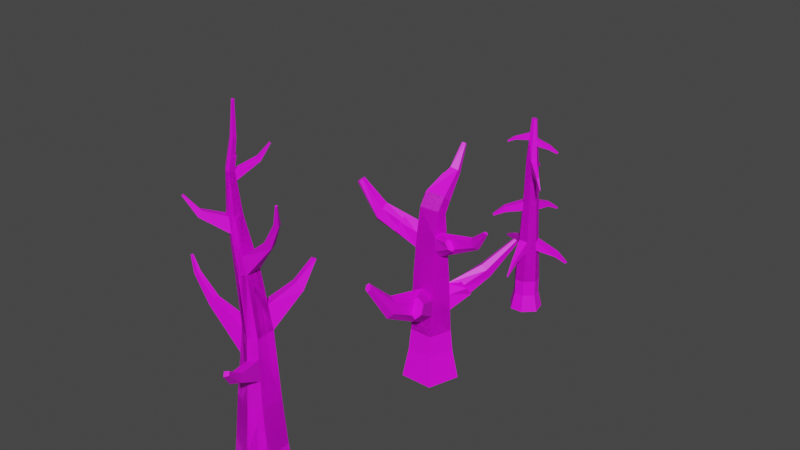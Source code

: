 # Source: Trees.blend  (saved by Blender 2.82.7; exported with 4.5.12 LTS)
import bpy
from mathutils import Matrix  # noqa: F401  (used for matrix-valued properties, if any)

bpy.ops.wm.read_factory_settings(use_empty=True)
scene = bpy.context.scene
scene.name = 'Scene'

# ---- collections
col_collection = bpy.data.collections.new('Collection'); scene.collection.children.link(col_collection)

# ---- images (referenced by path relative to the original .blend; pixels are not part of the script)
import os
ASSET_DIR = os.environ.get("B2B_ASSET_DIR", "")  # directory of the original .blend (textures are referenced by path, not embedded)
HERE = os.path.dirname(os.path.abspath(__file__))  # packed textures are extracted next to this script under _unpacked/

def load_image(name, relpath, width, height, colorspace="sRGB"):
    """Load a texture the original file referenced (path relative to the .blend, or extracted next to this script)."""
    p = next((c for c in (os.path.join(HERE, relpath), os.path.join(ASSET_DIR, relpath)) if relpath and os.path.exists(c)), "")
    if p:
        img = bpy.data.images.load(p, check_existing=True)
        img.name = name
    else:  # same state as the original file: an image datablock whose file is absent (Cycles renders it pink)
        img = bpy.data.images.new(name, width, height)
        img.source = "FILE"
        img.filepath = "//" + (relpath or name)
    img.colorspace_settings.name = colorspace
    return img
img_atlas_png_001 = load_image('atlas.png.001', 'atlas.png', 1024, 1024, 'sRGB')

# ---- materials (node trees are filled in below, after node groups)
mat_material_001 = bpy.data.materials.new('Material.001')
mat_material_001.use_transparent_shadow = False

# ---- material node trees
mat_material_001.use_nodes = True; mat_material_001.node_tree.nodes.clear()
_N = mat_material_001.node_tree.nodes; _L = mat_material_001.node_tree.links
n0 = _N.new('ShaderNodeOutputMaterial'); n0.name = 'Material Output'; n0.location = (300, 300)
n1 = _N.new('ShaderNodeBsdfPrincipled'); n1.name = 'Principled BSDF'; n1.location = (10, 300)
n1.distribution = 'GGX'
n1.subsurface_method = 'BURLEY'
n1.inputs[3].default_value = 1.45
n1.inputs[27].default_value = (0.0, 0.0, 0.0, 1.0)
n1.inputs[28].default_value = 1.0
n2 = _N.new('ShaderNodeTexImage'); n2.name = 'Image Texture'; n2.location = (-280, 280)
n2.image = img_atlas_png_001
_L.new(n1.outputs[0], n0.inputs[0])
_L.new(n2.outputs[0], n1.inputs[0])
n0.is_active_output = True

# ---- world
world_world = bpy.data.worlds.new('World'); scene.world = world_world
world_world.use_nodes = True; world_world.node_tree.nodes.clear()
_N = world_world.node_tree.nodes; _L = world_world.node_tree.links
n0 = _N.new('ShaderNodeOutputWorld'); n0.name = 'World Output'; n0.location = (300, 300)
n1 = _N.new('ShaderNodeBackground'); n1.name = 'Background'; n1.location = (10, 300)
n1.inputs[0].default_value = (0.05088, 0.05088, 0.05088, 1.0)
_L.new(n1.outputs[0], n0.inputs[0])
n0.is_active_output = True
world_world.color = (0.05088, 0.05088, 0.05088)
world_world.use_sun_shadow = False
world_world.sun_shadow_jitter_overblur = 0.0

# ---- meshes
me_cylinder_002 = bpy.data.meshes.new('Cylinder.002')
me_cylinder_002.from_pydata([(0.6002, 0.419, 1.971), (-0.1189, 0.788, 1.988), (0.6512, -0.4319, 1.964), (0.181, -0.7573, 1.971), (-0.697, -0.3501, 1.993), (-0.7271, 0.2442, 1.997), (0.6327, 0.4096, 3.818), (0.008543, 0.7706, 3.697), (0.662, -0.4982, 3.928), (0.2121, -0.7351, 3.919), (-0.7015, -0.3227, 3.781), (-0.7507, 0.2872, 3.701), (0.2744, 0.5532, 6.252), (-0.155, 0.8774, 6.218), (0.2259, -0.1181, 6.21), (-0.122, -0.2535, 6.176), (-0.7597, 0.1318, 6.139), (-0.7488, 0.5861, 6.164), (-0.01604, 0.4089, 8.469), (-0.3635, 0.667, 8.423), (-0.04704, -0.1331, 8.428), (-0.3247, -0.2452, 8.384), (-0.8405, 0.06038, 8.328), (-0.8369, 0.4269, 8.351), (-0.4347, 0.2275, 10.37), (-0.653, 0.3896, 10.34), (-0.4542, -0.113, 10.34), (-0.6286, -0.1834, 10.31), (-0.9526, 0.008568, 10.28), (-0.9503, 0.2388, 10.29), (-0.4828, 0.07793, 11.81), (-0.6002, 0.1851, 11.84), (-0.5176, -0.1199, 11.8), (-0.6237, -0.1513, 11.82), (-0.7995, -0.02085, 11.86), (-0.7825, 0.1136, 11.86), (-0.1827, -0.03314, 12.99), (-0.2629, 0.04004, 13.01), (-0.2065, -0.1683, 12.98), (-0.279, -0.1897, 12.99), (-0.399, -0.1006, 13.02), (-0.3875, -0.008785, 13.03), (-0.02705, -0.1461, 14.23), (-0.06493, -0.1115, 14.24), (-0.03827, -0.2099, 14.23), (-0.0725, -0.22, 14.23), (-0.1292, -0.1779, 14.25), (-0.1237, -0.1346, 14.25), (-0.7495, 0.4685, 5.195), (-0.7382, -0.03631, 5.267), (-2.215, 0.4883, 6.594), (-2.241, 0.2839, 6.605), (-2.436, 0.487, 6.265), (-2.435, 0.2278, 6.291), (-3.094, 0.5285, 7.224), (-3.12, 0.4099, 7.227), (-3.28, 0.5593, 7.087), (-3.293, 0.4064, 7.091), (-3.527, 0.6256, 7.672), (-3.536, 0.5805, 7.675), (-3.608, 0.6373, 7.638), (-3.612, 0.5792, 7.64), (0.4896, -0.3479, 4.83), (0.08414, -0.5507, 4.783), (0.3538, -0.2296, 5.541), (-0.0145, -0.4085, 5.449), (0.648, -1.244, 5.688), (0.7136, -1.363, 5.423), (0.4393, -1.565, 5.356), (0.3406, -1.423, 5.66), (0.8192, -1.855, 6.172), (0.8827, -1.946, 6.073), (0.7541, -2.056, 6.031), (0.67, -1.949, 6.142), (-0.2395, 0.7922, 7.111), (0.153, 0.4929, 7.178), (0.8379, 1.417, 7.534), (0.562, 1.579, 7.545), (0.6574, 1.252, 7.822), (0.424, 1.406, 7.798), (0.9324, 1.957, 8.489), (0.8253, 1.989, 8.491), (0.8724, 1.851, 8.54), (0.782, 1.889, 8.534), (-0.5397, -0.2015, 9.749), (-0.9185, 0.02431, 9.686), (-1.264, -0.735, 10.61), (-1.088, -0.8169, 10.62), (-1.12, -0.9487, 10.42), (-1.329, -0.8571, 10.41), (-1.483, -1.138, 11.17), (-1.431, -1.161, 11.16), (-1.452, -1.219, 11.13), (-1.514, -1.195, 11.13), (-0.6136, 0.2371, 11.45), (-0.4714, 0.1134, 11.47), (-0.04194, 0.5806, 12.15), (-0.155, 0.6913, 12.18), (-0.08804, 0.8049, 12.05), (0.03308, 0.6599, 12.05), (0.2653, 0.8555, 12.67), (0.2333, 0.8869, 12.68), (0.2523, 0.9191, 12.64), (0.2866, 0.878, 12.64), (-0.1817, -0.1265, 9.061), (-0.1406, 0.3549, 9.033), (1.134, -0.1354, 9.78), (1.086, 0.09157, 9.844), (0.9225, -0.2094, 9.958), (0.9007, -0.0001426, 9.997), (1.671, -0.2877, 10.73), (1.621, -0.155, 10.78), (1.528, -0.3607, 10.81), (1.498, -0.2354, 10.85), (1.892, -0.5101, 11.55), (1.861, -0.4673, 11.58), (1.836, -0.55, 11.57), (1.815, -0.508, 11.59), (0.7274, 0.502, 1.969), (-0.1392, 0.9468, 1.99), (0.7873, -0.4982, 1.961), (0.1939, -0.9087, 1.97), (-0.8248, -0.4363, 1.995), (-0.862, 0.3005, 2.001)], [], [(120, 118, 6, 8), (6, 7, 13, 12), (123, 122, 10, 11), (121, 120, 8, 9), (118, 119, 7, 6), (119, 123, 11, 7), (122, 121, 9, 10), (17, 16, 22, 23), (7, 11, 48, 17, 13), (10, 9, 63, 65, 15, 16, 49), (8, 6, 12, 14, 64, 62), (11, 10, 49, 48), (9, 8, 62, 63), (19, 23, 29, 25), (15, 14, 20, 21), (74, 75, 78, 79), (13, 17, 23, 19, 74), (16, 15, 21, 22), (14, 12, 75, 18, 20), (29, 28, 34, 35), (22, 21, 84, 85), (105, 104, 108, 109), (23, 22, 85, 28, 29), (21, 20, 104, 26, 27, 84), (18, 19, 25, 24, 105), (31, 35, 41, 37), (27, 26, 32, 33), (24, 25, 94, 95), (25, 29, 35, 31, 94), (28, 27, 33, 34), (26, 24, 95, 30, 32), (41, 40, 46, 47), (34, 33, 39, 40), (32, 30, 36, 38), (35, 34, 40, 41), (33, 32, 38, 39), (30, 31, 37, 36), (42, 43, 47, 46, 45, 44), (39, 38, 44, 45), (36, 37, 43, 42), (37, 41, 47, 43), (40, 39, 45, 46), (38, 36, 42, 44), (50, 52, 56, 54), (17, 48, 52, 50), (48, 49, 53, 52), (16, 17, 50, 51), (49, 16, 51, 53), (57, 55, 59, 61), (53, 51, 55, 57), (51, 50, 54, 55), (52, 53, 57, 56), (60, 61, 59, 58), (55, 54, 58, 59), (56, 57, 61, 60), (54, 56, 60, 58), (65, 63, 68, 69), (65, 64, 14, 15), (69, 68, 72, 73), (63, 62, 67, 68), (62, 64, 66, 67), (64, 65, 69, 66), (72, 71, 70, 73), (67, 66, 70, 71), (66, 69, 73, 70), (68, 67, 71, 72), (79, 78, 82, 83), (75, 74, 19, 18), (12, 13, 77, 76), (13, 74, 79, 77), (75, 12, 76, 78), (80, 81, 83, 82), (78, 76, 80, 82), (77, 79, 83, 81), (76, 77, 81, 80), (86, 89, 93, 90), (84, 27, 87, 88), (85, 84, 88, 89), (28, 85, 89, 86), (27, 28, 86, 87), (93, 92, 91, 90), (87, 86, 90, 91), (89, 88, 92, 93), (88, 87, 91, 92), (96, 99, 103, 100), (30, 95, 99, 96), (94, 31, 97, 98), (95, 94, 98, 99), (31, 30, 96, 97), (103, 102, 101, 100), (97, 96, 100, 101), (99, 98, 102, 103), (98, 97, 101, 102), (109, 108, 112, 113), (104, 105, 24, 26), (20, 18, 107, 106), (104, 20, 106, 108), (18, 105, 109, 107), (111, 113, 117, 115), (108, 106, 110, 112), (107, 109, 113, 111), (106, 107, 111, 110), (114, 115, 117, 116), (110, 111, 115, 114), (113, 112, 116, 117), (112, 110, 114, 116), (0, 2, 3, 4, 5, 1), (0, 1, 119, 118), (2, 0, 118, 120), (3, 2, 120, 121), (4, 3, 121, 122), (5, 4, 122, 123), (1, 5, 123, 119)])
_uv = me_cylinder_002.uv_layers.new(name='UVMap')
_uv.uv.foreach_set('vector', [0.2032, 0.9002, 0.2032, 0.9002, 0.2032, 0.9002, 0.2032, 0.9002, 0.2032, 0.9002, 0.2032, 0.9002, 0.2032, 0.9002, 0.2032, 0.9002, 0.2032, 0.9002, 0.2032, 0.9002, 0.2032, 0.9002, 0.2032, 0.9002, 0.2032, 0.9002, 0.2032, 0.9002, 0.2032, 0.9002, 0.2032, 0.9002, 0.2032, 0.9002, 0.2032, 0.9002, 0.2032, 0.9002, 0.2032, 0.9002, 0.2032, 0.9002, 0.2032, 0.9002, 0.2032, 0.9002, 0.2032, 0.9002, 0.2032, 0.9002, 0.2032, 0.9002, 0.2032, 0.9002, 0.2032, 0.9002, 0.2032, 0.9002, 0.2032, 0.9002, 0.2032, 0.9002, 0.2032, 0.9002, 0.2032, 0.9002, 0.2032, 0.9002, 0.2032, 0.9002, 0.2032, 0.9002, 0.2032, 0.9002, 0.2032, 0.9002, 0.2032, 0.9002, 0.2032, 0.9002, 0.2032, 0.9002, 0.2032, 0.9002, 0.2032, 0.9002, 0.2032, 0.9002, 0.2032, 0.9002, 0.2032, 0.9002, 0.2032, 0.9002, 0.2032, 0.9002, 0.2032, 0.9002, 0.2032, 0.9002, 0.2032, 0.9002, 0.2032, 0.9002, 0.2032, 0.9002, 0.2032, 0.9002, 0.2032, 0.9002, 0.2032, 0.9002, 0.2032, 0.9002, 0.2032, 0.9002, 0.2032, 0.9002, 0.2032, 0.9002, 0.2032, 0.9002, 0.2032, 0.9002, 0.2032, 0.9002, 0.2032, 0.9002, 0.2032, 0.9002, 0.2032, 0.9002, 0.2032, 0.9002, 0.2032, 0.9002, 0.2032, 0.9002, 0.2032, 0.9002, 0.2032, 0.9002, 0.2032, 0.9002, 0.2032, 0.9002, 0.2032, 0.9002, 0.2032, 0.9002, 0.2032, 0.9002, 0.2032, 0.9002, 0.2032, 0.9002, 0.2032, 0.9002, 0.2032, 0.9002, 0.2032, 0.9002, 0.2032, 0.9002, 0.2032, 0.9002, 0.2032, 0.9002, 0.2032, 0.9002, 0.2032, 0.9002, 0.2032, 0.9002, 0.2032, 0.9002, 0.2032, 0.9002, 0.2032, 0.9002, 0.2032, 0.9002, 0.2032, 0.9002, 0.2032, 0.9002, 0.2032, 0.9002, 0.2032, 0.9002, 0.2032, 0.9002, 0.2032, 0.9002, 0.2032, 0.9002, 0.2032, 0.9002, 0.2032, 0.9002, 0.2032, 0.9002, 0.2032, 0.9002, 0.2032, 0.9002, 0.2032, 0.9002, 0.2032, 0.9002, 0.2032, 0.9002, 0.2032, 0.9002, 0.2032, 0.9002, 0.2032, 0.9002, 0.2032, 0.9002, 0.2032, 0.9002, 0.2032, 0.9002, 0.2032, 0.9002, 0.2032, 0.9002, 0.2032, 0.9002, 0.2032, 0.9002, 0.2032, 0.9002, 0.2032, 0.9002, 0.2032, 0.9002, 0.2032, 0.9002, 0.2032, 0.9002, 0.2032, 0.9002, 0.2032, 0.9002, 0.2032, 0.9002, 0.2032, 0.9002, 0.2032, 0.9002, 0.2032, 0.9002, 0.2032, 0.9002, 0.2032, 0.9002, 0.2032, 0.9002, 0.2032, 0.9002, 0.2032, 0.9002, 0.2032, 0.9002, 0.2032, 0.9002, 0.2032, 0.9002, 0.2032, 0.9002, 0.2032, 0.9002, 0.2032, 0.9002, 0.2032, 0.9002, 0.2032, 0.9002, 0.2032, 0.9002, 0.2032, 0.9002, 0.2032, 0.9002, 0.2032, 0.9002, 0.2032, 0.9002, 0.2032, 0.9002, 0.2032, 0.9002, 0.2032, 0.9002, 0.2032, 0.9002, 0.2032, 0.9002, 0.2032, 0.9002, 0.2032, 0.9002, 0.2032, 0.9002, 0.2032, 0.9002, 0.2032, 0.9002, 0.2032, 0.9002, 0.2032, 0.9002, 0.2032, 0.9002, 0.2032, 0.9002, 0.2032, 0.9002, 0.2032, 0.9002, 0.2032, 0.9002, 0.2032, 0.9002, 0.2032, 0.9002, 0.2032, 0.9002, 0.2032, 0.9002, 0.2032, 0.9002, 0.2032, 0.9002, 0.2032, 0.9002, 0.2032, 0.9002, 0.2032, 0.9002, 0.2032, 0.9002, 0.2032, 0.9002, 0.2032, 0.9002, 0.2032, 0.9002, 0.2032, 0.9002, 0.2032, 0.9002, 0.2032, 0.9002, 0.2032, 0.9002, 0.2032, 0.9002, 0.2032, 0.9002, 0.2032, 0.9002, 0.2032, 0.9002, 0.2032, 0.9002, 0.2032, 0.9002, 0.2032, 0.9002, 0.2032, 0.9002, 0.2032, 0.9002, 0.2032, 0.9002, 0.2032, 0.9002, 0.2032, 0.9002, 0.2032, 0.9002, 0.2032, 0.9002, 0.2032, 0.9002, 0.2032, 0.9002, 0.2032, 0.9002, 0.2032, 0.9002, 0.2032, 0.9002, 0.2032, 0.9002, 0.2032, 0.9002, 0.2032, 0.9002, 0.2032, 0.9002, 0.2032, 0.9002, 0.2032, 0.9002, 0.2032, 0.9002, 0.2032, 0.9002, 0.2032, 0.9002, 0.2032, 0.9002, 0.2032, 0.9002, 0.2032, 0.9002, 0.2032, 0.9002, 0.2032, 0.9002, 0.2032, 0.9002, 0.2032, 0.9002, 0.2032, 0.9002, 0.2032, 0.9002, 0.2032, 0.9002, 0.2032, 0.9002, 0.2032, 0.9002, 0.2032, 0.9002, 0.2032, 0.9002, 0.2032, 0.9002, 0.2032, 0.9002, 0.2032, 0.9002, 0.2032, 0.9002, 0.2032, 0.9002, 0.2032, 0.9002, 0.2032, 0.9002, 0.2032, 0.9002, 0.2032, 0.9002, 0.2032, 0.9002, 0.2032, 0.9002, 0.2032, 0.9002, 0.2032, 0.9002, 0.2032, 0.9002, 0.2032, 0.9002, 0.2032, 0.9002, 0.2032, 0.9002, 0.2032, 0.9002, 0.2032, 0.9002, 0.2032, 0.9002, 0.2032, 0.9002, 0.2032, 0.9002, 0.2032, 0.9002, 0.2032, 0.9002, 0.2032, 0.9002, 0.2032, 0.9002, 0.2032, 0.9002, 0.2032, 0.9002, 0.2032, 0.9002, 0.2032, 0.9002, 0.2032, 0.9002, 0.2032, 0.9002, 0.2032, 0.9002, 0.2032, 0.9002, 0.2032, 0.9002, 0.2032, 0.9002, 0.2032, 0.9002, 0.2032, 0.9002, 0.2032, 0.9002, 0.2032, 0.9002, 0.2032, 0.9002, 0.2032, 0.9002, 0.2032, 0.9002, 0.2032, 0.9002, 0.2032, 0.9002, 0.2032, 0.9002, 0.2032, 0.9002, 0.2032, 0.9002, 0.2032, 0.9002, 0.2032, 0.9002, 0.2032, 0.9002, 0.2032, 0.9002, 0.2032, 0.9002, 0.2032, 0.9002, 0.2032, 0.9002, 0.2032, 0.9002, 0.2032, 0.9002, 0.2032, 0.9002, 0.2032, 0.9002, 0.2032, 0.9002, 0.2032, 0.9002, 0.2032, 0.9002, 0.2032, 0.9002, 0.2032, 0.9002, 0.2032, 0.9002, 0.2032, 0.9002, 0.2032, 0.9002, 0.2032, 0.9002, 0.2032, 0.9002, 0.2032, 0.9002, 0.2032, 0.9002, 0.2032, 0.9002, 0.2032, 0.9002, 0.2032, 0.9002, 0.2032, 0.9002, 0.2032, 0.9002, 0.2032, 0.9002, 0.2032, 0.9002, 0.2032, 0.9002, 0.2032, 0.9002, 0.2032, 0.9002, 0.2032, 0.9002, 0.2032, 0.9002, 0.2032, 0.9002, 0.2032, 0.9002, 0.2032, 0.9002, 0.2032, 0.9002, 0.2032, 0.9002, 0.2032, 0.9002, 0.2032, 0.9002, 0.2032, 0.9002, 0.2032, 0.9002, 0.2032, 0.9002, 0.2032, 0.9002, 0.2032, 0.9002, 0.2032, 0.9002, 0.2032, 0.9002, 0.2032, 0.9002, 0.2032, 0.9002, 0.2032, 0.9002, 0.2032, 0.9002, 0.2032, 0.9002, 0.2032, 0.9002, 0.2032, 0.9002, 0.2032, 0.9002, 0.2032, 0.9002, 0.2032, 0.9002, 0.2032, 0.9002, 0.2032, 0.9002, 0.2032, 0.9002, 0.2032, 0.9002, 0.2032, 0.9002, 0.2032, 0.9002, 0.2032, 0.9002, 0.2032, 0.9002, 0.2032, 0.9002, 0.2032, 0.9002, 0.2032, 0.9002, 0.2032, 0.9002, 0.2032, 0.9002, 0.2032, 0.9002, 0.2032, 0.9002, 0.2032, 0.9002, 0.2032, 0.9002, 0.2032, 0.9002, 0.2032, 0.9002, 0.2032, 0.9002, 0.2032, 0.9002, 0.2032, 0.9002, 0.2032, 0.9002, 0.2032, 0.9002, 0.2032, 0.9002, 0.2032, 0.9002, 0.2032, 0.9002, 0.2032, 0.9002, 0.2032, 0.9002, 0.2032, 0.9002, 0.2032, 0.9002, 0.2032, 0.9002, 0.2032, 0.9002, 0.2032, 0.9002, 0.2032, 0.9002, 0.2032, 0.9002, 0.2032, 0.9002, 0.2032, 0.9002, 0.2032, 0.9002, 0.2032, 0.9002, 0.2032, 0.9002, 0.2032, 0.9002, 0.2032, 0.9002, 0.2032, 0.9002, 0.2032, 0.9002, 0.2032, 0.9002, 0.2032, 0.9002, 0.2032, 0.9002, 0.2032, 0.9002, 0.2032, 0.9002, 0.2032, 0.9002, 0.2032, 0.9002, 0.2032, 0.9002, 0.2032, 0.9002, 0.2032, 0.9002, 0.2032, 0.9002, 0.2032, 0.9002, 0.2032, 0.9002, 0.2032, 0.9002, 0.2032, 0.9002, 0.2032, 0.9002, 0.2032, 0.9002, 0.2032, 0.9002, 0.2032, 0.9002, 0.2032, 0.9002, 0.2032, 0.9002, 0.2032, 0.9002, 0.2032, 0.9002, 0.2032, 0.9002, 0.2032, 0.9002, 0.2032, 0.9002, 0.2032, 0.9002, 0.2032, 0.9002, 0.2032, 0.9002, 0.2032, 0.9002, 0.2032, 0.9002, 0.2032, 0.9002, 0.2032, 0.9002, 0.2032, 0.9002, 0.2032, 0.9002, 0.2032, 0.9002, 0.2032, 0.9002, 0.2032, 0.9002, 0.2032, 0.9002, 0.2032, 0.9002, 0.2032, 0.9002, 0.2032, 0.9002, 0.2032, 0.9002, 0.2032, 0.9002, 0.2032, 0.9002, 0.2032, 0.9002, 0.2032, 0.9002, 0.2032, 0.9002, 0.2032, 0.9002, 0.2032, 0.9002, 0.2032, 0.9002, 0.2032, 0.9002, 0.2032, 0.9002, 0.2032, 0.9002, 0.2032, 0.9002, 0.2032, 0.9002, 0.2032, 0.9002, 0.2032, 0.9002, 0.2032, 0.9002, 0.2032, 0.9002, 0.2032, 0.9002, 0.2032, 0.9002, 0.2032, 0.9002, 0.2032, 0.9002, 0.2032, 0.9002, 0.2032, 0.9002, 0.2032, 0.9002, 0.19, 0.8996, 0.19, 0.8996, 0.19, 0.8996, 0.19, 0.8996, 0.19, 0.8996, 0.19, 0.8996, 0.19, 0.8996, 0.19, 0.8996, 0.19, 0.8996, 0.19, 0.8996, 0.19, 0.8996, 0.19, 0.8996, 0.19, 0.8996, 0.19, 0.8996, 0.19, 0.8996, 0.19, 0.8996, 0.19, 0.8996, 0.19, 0.8996, 0.19, 0.8996, 0.19, 0.8996, 0.19, 0.8996, 0.19, 0.8996, 0.19, 0.8996, 0.19, 0.8996, 0.19, 0.8996, 0.19, 0.8996, 0.19, 0.8996, 0.19, 0.8996, 0.19, 0.8996, 0.19, 0.8996])
me_cylinder_002.materials.append(mat_material_001)
me_cylinder_002.use_remesh_fix_poles = True
me_cylinder_002.use_remesh_preserve_attributes = False
me_cylinder_002.use_mirror_vertex_groups = False
me_cylinder_002.update()
me_cylinder_014 = bpy.data.meshes.new('Cylinder.014')
me_cylinder_014.from_pydata([(-0.2251, 1.24, -0.06737), (-0.1877, 1.012, 1.262), (0.9337, 0.7006, -0.06737), (0.7604, 0.5704, 1.262), (1.063, -0.6076, -0.06737), (0.866, -0.5, 1.262), (0.3055, -1.176, -0.06737), (0.2464, -0.9648, 1.262), (-1.054, -0.6076, -0.06737), (-0.866, -0.5, 1.262), (-1.14, 0.3564, -0.06737), (-0.9364, 0.2888, 1.262), (0.5758, 0.4031, 1.971), (-0.115, 0.7575, 1.988), (0.6251, -0.4192, 1.965), (0.1785, -0.7282, 1.972), (-0.6725, -0.3335, 1.992), (-0.7012, 0.2334, 1.997), (0.7274, 0.502, 1.969), (-0.1392, 0.9468, 1.99), (0.7873, -0.4982, 1.961), (0.1939, -0.9087, 1.97), (-0.8248, -0.4363, 1.995), (-0.862, 0.3005, 2.001)], [], [(0, 1, 3, 2), (2, 3, 5, 4), (4, 5, 7, 6), (6, 7, 9, 8), (7, 5, 20, 21), (8, 9, 11, 10), (10, 11, 1, 0), (1, 11, 23, 19), (9, 7, 21, 22), (5, 3, 18, 20), (11, 9, 22, 23), (3, 1, 19, 18), (12, 13, 17, 16, 15, 14), (13, 12, 18, 19), (12, 14, 20, 18), (14, 15, 21, 20), (15, 16, 22, 21), (16, 17, 23, 22), (17, 13, 19, 23)])
_uv = me_cylinder_014.uv_layers.new(name='UVMap')
_uv.uv.foreach_set('vector', [0.2032, 0.9002, 0.2032, 0.9002, 0.2032, 0.9002, 0.2032, 0.9002, 0.2032, 0.9002, 0.2032, 0.9002, 0.2032, 0.9002, 0.2032, 0.9002, 0.2032, 0.9002, 0.2032, 0.9002, 0.2032, 0.9002, 0.2032, 0.9002, 0.2032, 0.9002, 0.2032, 0.9002, 0.2032, 0.9002, 0.2032, 0.9002, 0.2032, 0.9002, 0.2032, 0.9002, 0.2032, 0.9002, 0.2032, 0.9002, 0.2032, 0.9002, 0.2032, 0.9002, 0.2032, 0.9002, 0.2032, 0.9002, 0.2032, 0.9002, 0.2032, 0.9002, 0.2032, 0.9002, 0.2032, 0.9002, 0.2032, 0.9002, 0.2032, 0.9002, 0.2032, 0.9002, 0.2032, 0.9002, 0.2032, 0.9002, 0.2032, 0.9002, 0.2032, 0.9002, 0.2032, 0.9002, 0.2032, 0.9002, 0.2032, 0.9002, 0.2032, 0.9002, 0.2032, 0.9002, 0.2032, 0.9002, 0.2032, 0.9002, 0.2032, 0.9002, 0.2032, 0.9002, 0.2032, 0.9002, 0.2032, 0.9002, 0.2032, 0.9002, 0.2032, 0.9002, 0.1845, 0.8988, 0.1845, 0.8988, 0.1845, 0.8988, 0.1845, 0.8988, 0.1845, 0.8988, 0.1845, 0.8988, 0.1845, 0.8988, 0.1845, 0.8988, 0.1845, 0.8988, 0.1845, 0.8988, 0.1845, 0.8988, 0.1845, 0.8988, 0.1845, 0.8988, 0.1845, 0.8988, 0.1845, 0.8988, 0.1845, 0.8988, 0.1845, 0.8988, 0.1845, 0.8988, 0.1845, 0.8988, 0.1845, 0.8988, 0.1845, 0.8988, 0.1845, 0.8988, 0.1845, 0.8988, 0.1845, 0.8988, 0.1845, 0.8988, 0.1845, 0.8988, 0.1845, 0.8988, 0.1845, 0.8988, 0.1845, 0.8988, 0.1845, 0.8988])
me_cylinder_014.materials.append(mat_material_001)
me_cylinder_014.use_remesh_fix_poles = True
me_cylinder_014.use_remesh_preserve_attributes = False
me_cylinder_014.use_mirror_vertex_groups = False
me_cylinder_014.update()
me_cylinder_015 = bpy.data.meshes.new('Cylinder.015')
me_cylinder_015.from_pydata([(1.772e-09, 1.149, 0.002482), (1.389e-09, 0.9004, 1.214), (1.092, 0.355, 0.002482), (0.8563, 0.2782, 1.214), (0.6752, -0.9293, 0.002482), (0.5292, -0.7284, 1.214), (-0.6752, -0.9293, 0.002482), (-0.5292, -0.7284, 1.214), (-1.092, 0.355, 0.002482), (-0.8563, 0.2782, 1.214), (0.586, 0.1904, 2.115), (3.647e-08, 0.6162, 2.115), (0.3622, -0.4985, 2.115), (-0.3622, -0.4985, 2.115), (-0.586, 0.1904, 2.115), (0.7709, 0.2505, 2.115), (3.647e-08, 0.8105, 2.115), (0.4764, -0.6557, 2.115), (-0.4764, -0.6557, 2.115), (-0.7709, 0.2505, 2.115)], [], [(0, 1, 3, 2), (2, 3, 5, 4), (4, 5, 7, 6), (5, 3, 15, 17), (6, 7, 9, 8), (8, 9, 1, 0), (10, 11, 14, 13, 12), (1, 9, 19, 16), (3, 1, 16, 15), (7, 5, 17, 18), (9, 7, 18, 19), (11, 10, 15, 16), (10, 12, 17, 15), (12, 13, 18, 17), (13, 14, 19, 18), (14, 11, 16, 19)])
_uv = me_cylinder_015.uv_layers.new(name='UVMap')
_uv.uv.foreach_set('vector', [0.2096, 0.9029, 0.2096, 0.9029, 0.2096, 0.9029, 0.2096, 0.9029, 0.2096, 0.9029, 0.2096, 0.9029, 0.2096, 0.9029, 0.2096, 0.9029, 0.2096, 0.9029, 0.2096, 0.9029, 0.2096, 0.9029, 0.2096, 0.9029, 0.2096, 0.9029, 0.2096, 0.9029, 0.2096, 0.9029, 0.2096, 0.9029, 0.2096, 0.9029, 0.2096, 0.9029, 0.2096, 0.9029, 0.2096, 0.9029, 0.2096, 0.9029, 0.2096, 0.9029, 0.2096, 0.9029, 0.2096, 0.9029, 0.1909, 0.9016, 0.1909, 0.9016, 0.1909, 0.9016, 0.1909, 0.9016, 0.1909, 0.9016, 0.2096, 0.9029, 0.2096, 0.9029, 0.2096, 0.9029, 0.2096, 0.9029, 0.2096, 0.9029, 0.2096, 0.9029, 0.2096, 0.9029, 0.2096, 0.9029, 0.2096, 0.9029, 0.2096, 0.9029, 0.2096, 0.9029, 0.2096, 0.9029, 0.2096, 0.9029, 0.2096, 0.9029, 0.2096, 0.9029, 0.2096, 0.9029, 0.1909, 0.9016, 0.1909, 0.9016, 0.1909, 0.9016, 0.1909, 0.9016, 0.1909, 0.9016, 0.1909, 0.9016, 0.1909, 0.9016, 0.1909, 0.9016, 0.1909, 0.9016, 0.1909, 0.9016, 0.1909, 0.9016, 0.1909, 0.9016, 0.1909, 0.9016, 0.1909, 0.9016, 0.1909, 0.9016, 0.1909, 0.9016, 0.1909, 0.9016, 0.1909, 0.9016, 0.1909, 0.9016, 0.1909, 0.9016])
me_cylinder_015.materials.append(mat_material_001)
me_cylinder_015.use_remesh_fix_poles = True
me_cylinder_015.use_remesh_preserve_attributes = False
me_cylinder_015.use_mirror_vertex_groups = False
me_cylinder_015.update()
me_cylinder_016 = bpy.data.meshes.new('Cylinder.016')
me_cylinder_016.from_pydata([(0.6158, 0.2001, 2.115), (3.647e-08, 0.6475, 2.115), (0.3806, -0.5238, 2.115), (-0.3806, -0.5238, 2.115), (-0.6158, 0.2001, 2.115), (0.686, 0.1828, 4.549), (0.1108, 0.6376, 4.549), (0.469, -0.4984, 4.549), (-0.4556, -0.5578, 4.549), (-0.6888, 0.2075, 4.549), (0.7379, 0.2242, 3.06), (0.04461, 0.7409, 3.095), (0.4215, 0.4796, 2.765), (0.7145, 0.2055, 3.733), (0.07069, 0.7002, 3.668), (0.4202, 0.4186, 4.028), (1.46, 1.523, 4.491), (1.507, 1.759, 4.162), (1.304, 1.96, 4.061), (1.033, 1.952, 4.268), (1.024, 1.743, 4.545), (1.245, 1.509, 4.674), (2.046, 2.622, 5.539), (2.063, 2.728, 5.431), (1.986, 2.807, 5.404), (1.884, 2.791, 5.479), (1.881, 2.698, 5.569), (1.965, 2.605, 5.605), (0.4914, 0.1382, 7.135), (-0.2017, 0.38, 6.988), (0.446, -0.2526, 7.349), (-0.2356, -0.4477, 7.447), (-0.5542, 0.01457, 7.188), (-0.4687, -0.6194, 3.019), (0.4737, -0.5971, 3.023), (0.01628, -0.6249, 2.593), (0.4715, -0.5524, 3.713), (-0.4632, -0.5939, 3.652), (-0.01857, -0.5535, 4.072), (-0.2117, -2.584, 4.389), (-0.1793, -2.718, 4.045), (0.369, -2.692, 4.094), (0.1269, -2.795, 3.838), (0.3291, -2.537, 4.466), (0.02373, -2.477, 4.637), (-0.01992, -3.754, 5.634), (0.01164, -3.839, 5.521), (0.2196, -3.812, 5.564), (0.1408, -3.882, 5.467), (0.1836, -3.717, 5.683), (0.05676, -3.684, 5.726), (-0.619, 0.1553, 5.82), (-0.386, -0.5195, 5.725), (-0.5153, -0.1525, 5.471), (-0.5867, 0.1312, 6.406), (-0.3492, -0.4992, 6.346), (-0.4616, -0.1511, 6.646), (-1.701, -0.8825, 7.044), (-1.858, -1.012, 6.678), (-2.042, -0.5634, 6.678), (-2.026, -0.8246, 6.492), (-1.892, -0.4694, 7.031), (-1.736, -0.6044, 7.195), (-2.427, -1.155, 8.174), (-2.516, -1.261, 8.086), (-2.627, -1.107, 8.064), (-2.618, -1.227, 8.026), (-2.538, -1.016, 8.153), (-2.448, -1.034, 8.201), (0.4408, -0.4283, 5.774), (0.6098, 0.1417, 5.719), (0.5267, -0.1614, 5.47), (0.5727, 0.1216, 6.289), (0.4283, -0.3974, 6.313), (0.4928, -0.1267, 6.458), (2.223, -0.3103, 6.901), (2.397, -0.2841, 6.672), (2.337, -0.5781, 6.647), (2.446, -0.433, 6.544), (2.179, -0.5771, 6.87), (2.154, -0.4424, 6.949), (2.909, -0.7203, 7.544), (2.994, -0.7013, 7.505), (2.99, -0.7991, 7.484), (3.033, -0.7458, 7.473), (2.91, -0.8085, 7.524), (2.886, -0.7668, 7.545), (0.4629, 0.41, 7.526), (-0.2528, 0.5323, 7.344), (0.4612, 0.08323, 7.832), (-0.1947, -0.152, 7.996), (-0.5626, 0.1939, 7.64), (0.1873, 1.374, 8.263), (-0.1129, 1.387, 8.169), (0.1983, 1.244, 8.443), (-0.06422, 1.118, 8.553), (-0.2288, 1.238, 8.349), (0.01384, 1.985, 9.23), (-0.1262, 1.998, 9.218), (0.03342, 1.902, 9.282), (-0.07351, 1.826, 9.328), (-0.1626, 1.904, 9.277), (0.7709, 0.2505, 2.115), (3.647e-08, 0.8105, 2.115), (0.4764, -0.6557, 2.115), (-0.4764, -0.6557, 2.115), (-0.7709, 0.2505, 2.115)], [], [(0, 2, 3, 4, 1), (6, 9, 51, 54, 32, 29), (105, 104, 34, 35, 33), (102, 103, 11, 12, 10), (106, 105, 33, 37, 8, 9), (104, 102, 10, 13, 5, 7, 36, 34), (103, 106, 9, 6, 14, 11), (11, 14, 20, 19), (13, 15, 14, 6, 5), (20, 21, 27, 26), (12, 11, 19, 18), (14, 15, 21, 20), (10, 12, 18, 17), (13, 10, 17, 16), (15, 13, 16, 21), (23, 24, 25, 26, 27, 22), (18, 19, 25, 24), (16, 17, 23, 22), (21, 16, 22, 27), (19, 20, 26, 25), (17, 18, 24, 23), (29, 32, 91, 88), (8, 7, 69, 73, 30, 31, 55, 52), (5, 6, 29, 28, 72, 70), (9, 8, 52, 53, 51), (7, 5, 70, 71, 69), (44, 39, 45, 50), (36, 38, 44, 43), (37, 38, 36, 7, 8), (33, 35, 42, 40), (38, 37, 39, 44), (34, 36, 43, 41), (35, 34, 41, 42), (37, 33, 40, 39), (46, 48, 47, 49, 50, 45), (40, 42, 48, 46), (39, 40, 46, 45), (43, 44, 50, 49), (41, 43, 49, 47), (42, 41, 47, 48), (58, 57, 63, 64), (55, 56, 62, 57), (54, 56, 55, 31, 32), (54, 51, 59, 61), (51, 53, 60, 59), (56, 54, 61, 62), (53, 52, 58, 60), (52, 55, 57, 58), (65, 66, 64, 63, 68, 67), (62, 61, 67, 68), (61, 59, 65, 67), (59, 60, 66, 65), (57, 62, 68, 63), (60, 58, 64, 66), (77, 78, 84, 83), (74, 73, 79, 80), (73, 74, 72, 28, 30), (73, 69, 77, 79), (71, 70, 76, 78), (70, 72, 75, 76), (72, 74, 80, 75), (69, 71, 78, 77), (83, 84, 82, 81, 86, 85), (75, 80, 86, 81), (78, 76, 82, 84), (76, 75, 81, 82), (80, 79, 85, 86), (79, 77, 83, 85), (88, 91, 96, 93), (31, 30, 89, 90), (28, 29, 88, 87), (32, 31, 90, 91), (30, 28, 87, 89), (92, 93, 98, 97), (90, 89, 94, 95), (87, 88, 93, 92), (91, 90, 95, 96), (89, 87, 92, 94), (97, 98, 101, 100, 99), (96, 95, 100, 101), (94, 92, 97, 99), (93, 96, 101, 98), (95, 94, 99, 100), (0, 1, 103, 102), (2, 0, 102, 104), (3, 2, 104, 105), (4, 3, 105, 106), (1, 4, 106, 103)])
_uv = me_cylinder_016.uv_layers.new(name='UVMap')
_uv.uv.foreach_set('vector', [0.1933, 0.9018, 0.1933, 0.9018, 0.1933, 0.9018, 0.1933, 0.9018, 0.1933, 0.9018, 0.2096, 0.9029, 0.2096, 0.9029, 0.2096, 0.9029, 0.2096, 0.9029, 0.2096, 0.9029, 0.2096, 0.9029, 0.2096, 0.9029, 0.2096, 0.9029, 0.2096, 0.9029, 0.2096, 0.9029, 0.2096, 0.9029, 0.2096, 0.9029, 0.2096, 0.9029, 0.2096, 0.9029, 0.2096, 0.9029, 0.2096, 0.9029, 0.2096, 0.9029, 0.2096, 0.9029, 0.2096, 0.9029, 0.2096, 0.9029, 0.2096, 0.9029, 0.2096, 0.9029, 0.2096, 0.9029, 0.2096, 0.9029, 0.2096, 0.9029, 0.2096, 0.9029, 0.2096, 0.9029, 0.2096, 0.9029, 0.2096, 0.9029, 0.2096, 0.9029, 0.2096, 0.9029, 0.2096, 0.9029, 0.2096, 0.9029, 0.2096, 0.9029, 0.2096, 0.9029, 0.2096, 0.9029, 0.2096, 0.9029, 0.2096, 0.9029, 0.2096, 0.9029, 0.2096, 0.9029, 0.2096, 0.9029, 0.2096, 0.9029, 0.2096, 0.9029, 0.2096, 0.9029, 0.2096, 0.9029, 0.2096, 0.9029, 0.2096, 0.9029, 0.2096, 0.9029, 0.2096, 0.9029, 0.2096, 0.9029, 0.2096, 0.9029, 0.2096, 0.9029, 0.2096, 0.9029, 0.2096, 0.9029, 0.2096, 0.9029, 0.2096, 0.9029, 0.2096, 0.9029, 0.2096, 0.9029, 0.2096, 0.9029, 0.2096, 0.9029, 0.2096, 0.9029, 0.2096, 0.9029, 0.2096, 0.9029, 0.2096, 0.9029, 0.2096, 0.9029, 0.2096, 0.9029, 0.2096, 0.9029, 0.2096, 0.9029, 0.2096, 0.9029, 0.2096, 0.9029, 0.2096, 0.9029, 0.2096, 0.9029, 0.2096, 0.9029, 0.2096, 0.9029, 0.2096, 0.9029, 0.2096, 0.9029, 0.2096, 0.9029, 0.2096, 0.9029, 0.2096, 0.9029, 0.2096, 0.9029, 0.2096, 0.9029, 0.2096, 0.9029, 0.2096, 0.9029, 0.2096, 0.9029, 0.2096, 0.9029, 0.2096, 0.9029, 0.2096, 0.9029, 0.2096, 0.9029, 0.2096, 0.9029, 0.2096, 0.9029, 0.2096, 0.9029, 0.2096, 0.9029, 0.2096, 0.9029, 0.2096, 0.9029, 0.2096, 0.9029, 0.2096, 0.9029, 0.2096, 0.9029, 0.2096, 0.9029, 0.2096, 0.9029, 0.2096, 0.9029, 0.2096, 0.9029, 0.2096, 0.9029, 0.2096, 0.9029, 0.2096, 0.9029, 0.2096, 0.9029, 0.2096, 0.9029, 0.2096, 0.9029, 0.2096, 0.9029, 0.2096, 0.9029, 0.2096, 0.9029, 0.2096, 0.9029, 0.2096, 0.9029, 0.2096, 0.9029, 0.2096, 0.9029, 0.2096, 0.9029, 0.2096, 0.9029, 0.2096, 0.9029, 0.2096, 0.9029, 0.2096, 0.9029, 0.2096, 0.9029, 0.2096, 0.9029, 0.2096, 0.9029, 0.2096, 0.9029, 0.2096, 0.9029, 0.2096, 0.9029, 0.2096, 0.9029, 0.2096, 0.9029, 0.2096, 0.9029, 0.2096, 0.9029, 0.2096, 0.9029, 0.2096, 0.9029, 0.2096, 0.9029, 0.2096, 0.9029, 0.2096, 0.9029, 0.2096, 0.9029, 0.2096, 0.9029, 0.2096, 0.9029, 0.2096, 0.9029, 0.2096, 0.9029, 0.2096, 0.9029, 0.2096, 0.9029, 0.2096, 0.9029, 0.2096, 0.9029, 0.2096, 0.9029, 0.2096, 0.9029, 0.2096, 0.9029, 0.2096, 0.9029, 0.2096, 0.9029, 0.2096, 0.9029, 0.2096, 0.9029, 0.2096, 0.9029, 0.2096, 0.9029, 0.2096, 0.9029, 0.2096, 0.9029, 0.2096, 0.9029, 0.2096, 0.9029, 0.2096, 0.9029, 0.2096, 0.9029, 0.2096, 0.9029, 0.2096, 0.9029, 0.2096, 0.9029, 0.2096, 0.9029, 0.2096, 0.9029, 0.2096, 0.9029, 0.2096, 0.9029, 0.2096, 0.9029, 0.2096, 0.9029, 0.2096, 0.9029, 0.2096, 0.9029, 0.2096, 0.9029, 0.2096, 0.9029, 0.2096, 0.9029, 0.2096, 0.9029, 0.2096, 0.9029, 0.2096, 0.9029, 0.2096, 0.9029, 0.2096, 0.9029, 0.2096, 0.9029, 0.2096, 0.9029, 0.2096, 0.9029, 0.2096, 0.9029, 0.2096, 0.9029, 0.2096, 0.9029, 0.2096, 0.9029, 0.2096, 0.9029, 0.2096, 0.9029, 0.2096, 0.9029, 0.2096, 0.9029, 0.2096, 0.9029, 0.2096, 0.9029, 0.2096, 0.9029, 0.2096, 0.9029, 0.2096, 0.9029, 0.2096, 0.9029, 0.2096, 0.9029, 0.2096, 0.9029, 0.2096, 0.9029, 0.2096, 0.9029, 0.2096, 0.9029, 0.2096, 0.9029, 0.2096, 0.9029, 0.2096, 0.9029, 0.2096, 0.9029, 0.2096, 0.9029, 0.2096, 0.9029, 0.2096, 0.9029, 0.2096, 0.9029, 0.2096, 0.9029, 0.2096, 0.9029, 0.2096, 0.9029, 0.2096, 0.9029, 0.2096, 0.9029, 0.2096, 0.9029, 0.2096, 0.9029, 0.2096, 0.9029, 0.2096, 0.9029, 0.2096, 0.9029, 0.2096, 0.9029, 0.2096, 0.9029, 0.2096, 0.9029, 0.2096, 0.9029, 0.2096, 0.9029, 0.2096, 0.9029, 0.2096, 0.9029, 0.2096, 0.9029, 0.2096, 0.9029, 0.2096, 0.9029, 0.2096, 0.9029, 0.2096, 0.9029, 0.2096, 0.9029, 0.2096, 0.9029, 0.2096, 0.9029, 0.2096, 0.9029, 0.2096, 0.9029, 0.2096, 0.9029, 0.2096, 0.9029, 0.2096, 0.9029, 0.2096, 0.9029, 0.2096, 0.9029, 0.2096, 0.9029, 0.2096, 0.9029, 0.2096, 0.9029, 0.2096, 0.9029, 0.2096, 0.9029, 0.2096, 0.9029, 0.2096, 0.9029, 0.2096, 0.9029, 0.2096, 0.9029, 0.2096, 0.9029, 0.2096, 0.9029, 0.2096, 0.9029, 0.2096, 0.9029, 0.2096, 0.9029, 0.2096, 0.9029, 0.2096, 0.9029, 0.2096, 0.9029, 0.2096, 0.9029, 0.2096, 0.9029, 0.2096, 0.9029, 0.2096, 0.9029, 0.2096, 0.9029, 0.2096, 0.9029, 0.2096, 0.9029, 0.2096, 0.9029, 0.2096, 0.9029, 0.2096, 0.9029, 0.2096, 0.9029, 0.2096, 0.9029, 0.2096, 0.9029, 0.2096, 0.9029, 0.2096, 0.9029, 0.2096, 0.9029, 0.2096, 0.9029, 0.2096, 0.9029, 0.2096, 0.9029, 0.2096, 0.9029, 0.2096, 0.9029, 0.2096, 0.9029, 0.2096, 0.9029, 0.2096, 0.9029, 0.2096, 0.9029, 0.2096, 0.9029, 0.2096, 0.9029, 0.2096, 0.9029, 0.2096, 0.9029, 0.2096, 0.9029, 0.2096, 0.9029, 0.2096, 0.9029, 0.2096, 0.9029, 0.2096, 0.9029, 0.2096, 0.9029, 0.2096, 0.9029, 0.2096, 0.9029, 0.2096, 0.9029, 0.2096, 0.9029, 0.2096, 0.9029, 0.2096, 0.9029, 0.2096, 0.9029, 0.2096, 0.9029, 0.2096, 0.9029, 0.2096, 0.9029, 0.2096, 0.9029, 0.2096, 0.9029, 0.2096, 0.9029, 0.2096, 0.9029, 0.2096, 0.9029, 0.2096, 0.9029, 0.2096, 0.9029, 0.2096, 0.9029, 0.2096, 0.9029, 0.2096, 0.9029, 0.2096, 0.9029, 0.2096, 0.9029, 0.2096, 0.9029, 0.2096, 0.9029, 0.2096, 0.9029, 0.2096, 0.9029, 0.2096, 0.9029, 0.2096, 0.9029, 0.2096, 0.9029, 0.2096, 0.9029, 0.2096, 0.9029, 0.2096, 0.9029, 0.2096, 0.9029, 0.2096, 0.9029, 0.2096, 0.9029, 0.2096, 0.9029, 0.2096, 0.9029, 0.2096, 0.9029, 0.2096, 0.9029, 0.2096, 0.9029, 0.2096, 0.9029, 0.2096, 0.9029, 0.2096, 0.9029, 0.2096, 0.9029, 0.2096, 0.9029, 0.2096, 0.9029, 0.2096, 0.9029, 0.2096, 0.9029, 0.2096, 0.9029, 0.2096, 0.9029, 0.2096, 0.9029, 0.2096, 0.9029, 0.2096, 0.9029, 0.2096, 0.9029, 0.2096, 0.9029, 0.2096, 0.9029, 0.2096, 0.9029, 0.2096, 0.9029, 0.2096, 0.9029, 0.2096, 0.9029, 0.2096, 0.9029, 0.2096, 0.9029, 0.2096, 0.9029, 0.2096, 0.9029, 0.2096, 0.9029, 0.2096, 0.9029, 0.2096, 0.9029, 0.2096, 0.9029, 0.2096, 0.9029, 0.2096, 0.9029, 0.1933, 0.9018, 0.1933, 0.9018, 0.1933, 0.9018, 0.1933, 0.9018, 0.1933, 0.9018, 0.1933, 0.9018, 0.1933, 0.9018, 0.1933, 0.9018, 0.1933, 0.9018, 0.1933, 0.9018, 0.1933, 0.9018, 0.1933, 0.9018, 0.1933, 0.9018, 0.1933, 0.9018, 0.1933, 0.9018, 0.1933, 0.9018, 0.1933, 0.9018, 0.1933, 0.9018, 0.1933, 0.9018, 0.1933, 0.9018])
me_cylinder_016.materials.append(mat_material_001)
me_cylinder_016.use_remesh_fix_poles = True
me_cylinder_016.use_remesh_preserve_attributes = False
me_cylinder_016.use_mirror_vertex_groups = False
me_cylinder_016.update()
me_cylinder_017 = bpy.data.meshes.new('Cylinder.017')
me_cylinder_017.from_pydata([(-0.07326, 0.6692, -0.03408), (-0.0634, 0.5146, 0.6999), (0.5614, 0.4477, -0.03408), (0.4218, 0.3453, 0.6999), (0.7001, -0.1598, -0.03408), (0.5278, -0.1191, 0.6999), (0.222, -0.6225, -0.03408), (0.1623, -0.4729, 0.6999), (-0.3116, -0.647, -0.03408), (-0.2456, -0.4915, 0.6999), (-0.757, -0.04582, -0.03408), (-0.5861, -0.03202, 0.6999), (-0.5614, 0.4477, -0.03408), (-0.4366, 0.3453, 0.6999), (0.2878, 0.2254, 1.391), (-0.05576, 0.3454, 1.391), (0.3547, -0.06775, 1.391), (0.09569, -0.3185, 1.391), (-0.1691, -0.3306, 1.391), (-0.4077, -0.008654, 1.391), (-0.3137, 0.2283, 1.391), (0.4218, 0.3453, 1.391), (-0.0634, 0.5146, 1.391), (0.5278, -0.1191, 1.391), (0.1623, -0.4729, 1.391), (-0.2456, -0.4915, 1.391), (-0.5861, -0.03202, 1.391), (-0.4366, 0.3453, 1.391)], [], [(0, 1, 3, 2), (2, 3, 5, 4), (4, 5, 7, 6), (6, 7, 9, 8), (8, 9, 11, 10), (7, 5, 23, 24), (10, 11, 13, 12), (12, 13, 1, 0), (14, 15, 20, 19, 18, 17, 16), (13, 11, 26, 27), (9, 7, 24, 25), (1, 13, 27, 22), (5, 3, 21, 23), (11, 9, 25, 26), (3, 1, 22, 21), (15, 14, 21, 22), (14, 16, 23, 21), (16, 17, 24, 23), (17, 18, 25, 24), (18, 19, 26, 25), (19, 20, 27, 26), (20, 15, 22, 27)])
_uv = me_cylinder_017.uv_layers.new(name='UVMap')
_uv.uv.foreach_set('vector', [0.1978, 0.8993, 0.1978, 0.8993, 0.1978, 0.8993, 0.1978, 0.8993, 0.1978, 0.8993, 0.1978, 0.8993, 0.1978, 0.8993, 0.1978, 0.8993, 0.1978, 0.8993, 0.1978, 0.8993, 0.1978, 0.8993, 0.1978, 0.8993, 0.1978, 0.8993, 0.1978, 0.8993, 0.1978, 0.8993, 0.1978, 0.8993, 0.1978, 0.8993, 0.1978, 0.8993, 0.1978, 0.8993, 0.1978, 0.8993, 0.1978, 0.8993, 0.1978, 0.8993, 0.1978, 0.8993, 0.1978, 0.8993, 0.1978, 0.8993, 0.1978, 0.8993, 0.1978, 0.8993, 0.1978, 0.8993, 0.1978, 0.8993, 0.1978, 0.8993, 0.1978, 0.8993, 0.1978, 0.8993, 0.1864, 0.8981, 0.1864, 0.8981, 0.1864, 0.8981, 0.1864, 0.8981, 0.1864, 0.8981, 0.1864, 0.8981, 0.1864, 0.8981, 0.1978, 0.8993, 0.1978, 0.8993, 0.1978, 0.8993, 0.1978, 0.8993, 0.1978, 0.8993, 0.1978, 0.8993, 0.1978, 0.8993, 0.1978, 0.8993, 0.1978, 0.8993, 0.1978, 0.8993, 0.1978, 0.8993, 0.1978, 0.8993, 0.1978, 0.8993, 0.1978, 0.8993, 0.1978, 0.8993, 0.1978, 0.8993, 0.1978, 0.8993, 0.1978, 0.8993, 0.1978, 0.8993, 0.1978, 0.8993, 0.1978, 0.8993, 0.1978, 0.8993, 0.1978, 0.8993, 0.1978, 0.8993, 0.1864, 0.8981, 0.1864, 0.8981, 0.1864, 0.8981, 0.1864, 0.8981, 0.1864, 0.8981, 0.1864, 0.8981, 0.1864, 0.8981, 0.1864, 0.8981, 0.1864, 0.8981, 0.1864, 0.8981, 0.1864, 0.8981, 0.1864, 0.8981, 0.1864, 0.8981, 0.1864, 0.8981, 0.1864, 0.8981, 0.1864, 0.8981, 0.1864, 0.8981, 0.1864, 0.8981, 0.1864, 0.8981, 0.1864, 0.8981, 0.1864, 0.8981, 0.1864, 0.8981, 0.1864, 0.8981, 0.1864, 0.8981, 0.1864, 0.8981, 0.1864, 0.8981, 0.1864, 0.8981, 0.1864, 0.8981])
me_cylinder_017.materials.append(mat_material_001)
me_cylinder_017.use_remesh_fix_poles = True
me_cylinder_017.use_remesh_preserve_attributes = False
me_cylinder_017.use_mirror_vertex_groups = False
me_cylinder_017.update()
me_cylinder_018 = bpy.data.meshes.new('Cylinder.018')
me_cylinder_018.from_pydata([(0.3094, 0.2447, 1.391), (-0.05699, 0.3726, 1.391), (0.3826, -0.07603, 1.391), (0.1064, -0.3434, 1.391), (-0.1814, -0.3565, 1.391), (-0.4364, -0.01242, 1.391), (-0.3335, 0.2471, 1.391), (0.3117, 0.2838, 3.285), (-0.06018, 0.4162, 3.276), (0.4313, -0.1076, 3.293), (0.1525, -0.3692, 3.293), (-0.2192, -0.4028, 3.289), (-0.4938, -0.01402, 3.278), (-0.3409, 0.2785, 3.274), (0.2386, 0.2224, 5.045), (-0.05135, 0.3282, 5.038), (0.3297, -0.08434, 5.053), (0.1101, -0.2872, 5.054), (-0.1972, -0.2913, 5.05), (-0.3931, -0.00547, 5.04), (-0.2932, 0.2575, 5.036), (0.1486, 0.1484, 6.966), (-0.07661, 0.2306, 6.96), (0.2193, -0.08982, 6.972), (0.04875, -0.2473, 6.973), (-0.1899, -0.2506, 6.97), (-0.342, -0.02857, 6.962), (-0.2644, 0.1757, 6.959), (0.004229, 0.1003, 8.749), (-0.09682, 0.1372, 8.746), (0.03599, -0.006598, 8.752), (-0.04056, -0.07729, 8.752), (-0.1477, -0.07874, 8.751), (-0.2159, 0.02089, 8.747), (-0.1811, 0.1125, 8.746), (0.3357, 0.2972, 2.871), (0.4519, -0.1101, 2.886), (-0.36, 0.2918, 2.898), (-0.5129, -0.01775, 2.887), (-0.4137, -0.007219, 4.68), (-0.2021, -0.3163, 4.656), (0.2542, 0.2355, 4.669), (-0.05329, 0.3475, 4.651), (0.06367, -0.257, 6.506), (0.2449, -0.08855, 6.527), (-0.2727, 0.1992, 6.408), (-0.3569, -0.02185, 6.403), (-0.06949, 0.2581, 6.418), (-0.2808, -0.00456, 7.829), (-0.1691, -0.1662, 7.844), (-0.26, 0.003602, 8.123), (-0.1615, -0.1352, 8.165), (0.1532, -0.0598, 7.614), (0.0963, 0.131, 7.611), (0.1207, -0.04506, 7.929), (0.0724, 0.123, 7.907), (-0.2261, -0.4259, 2.795), (0.1551, -0.3965, 2.792), (0.00791, -1.309, 2.614), (0.1401, -1.3, 2.623), (0.005474, -1.212, 2.468), (0.141, -1.203, 2.473), (0.1117, -1.729, 2.184), (0.1417, -1.727, 2.186), (0.1111, -1.707, 2.151), (0.142, -1.705, 2.152), (1.271, 0.2539, 2.885), (1.212, 0.4531, 2.889), (1.191, 0.2335, 2.696), (1.131, 0.4404, 2.695), (1.672, 0.4369, 2.488), (1.651, 0.5145, 2.493), (1.61, 0.4229, 2.44), (1.588, 0.5032, 2.442), (-1.138, 0.6058, 2.945), (-1.22, 0.4568, 2.945), (-1.076, 0.5756, 2.764), (-1.155, 0.4164, 2.758), (-1.596, 0.7914, 2.686), (-1.63, 0.7315, 2.685), (-1.553, 0.7695, 2.624), (-1.585, 0.7052, 2.622), (0.4104, 0.8523, 4.824), (0.2575, 0.9069, 4.822), (0.3905, 0.7883, 4.638), (0.2277, 0.8442, 4.631), (0.5472, 1.31, 4.442), (0.4846, 1.333, 4.442), (0.5256, 1.25, 4.392), (0.4585, 1.272, 4.391), (-1.019, -0.5079, 4.762), (-0.8962, -0.6915, 4.77), (-0.8348, -0.6658, 4.527), (-0.9734, -0.4709, 4.539), (-1.357, -0.8293, 4.376), (-1.315, -0.8931, 4.379), (-1.277, -0.8734, 4.304), (-1.326, -0.8065, 4.307), (0.6668, -0.7541, 6.587), (0.7403, -0.6795, 6.588), (0.6229, -0.7044, 6.387), (0.7034, -0.6272, 6.398), (0.992, -0.9883, 6.22), (1.018, -0.96, 6.221), (0.9634, -0.9578, 6.154), (0.9928, -0.929, 6.158), (-0.3684, 1.009, 6.443), (-0.425, 0.9922, 6.443), (-0.4063, 0.9289, 6.29), (-0.3454, 0.9479, 6.293), (-0.4721, 1.323, 6.126), (-0.4973, 1.315, 6.126), (-0.4803, 1.258, 6.082), (-0.4533, 1.267, 6.083), (0.6067, 0.2493, 7.704), (0.5453, 0.2317, 7.536), (0.5807, 0.1162, 7.537), (0.642, 0.1491, 7.716), (0.9717, 0.3287, 7.444), (0.9163, 0.3125, 7.389), (0.9323, 0.2614, 7.389), (0.9896, 0.285, 7.448), (-0.7576, -0.3677, 7.937), (-0.6997, -0.3292, 7.815), (-0.6558, -0.412, 7.82), (-0.7253, -0.4429, 7.954), (-0.9881, -0.5291, 7.732), (-0.9666, -0.5148, 7.687), (-0.9504, -0.5455, 7.689), (-0.9761, -0.557, 7.738), (0.4218, 0.3453, 1.391), (-0.0634, 0.5146, 1.391), (0.5278, -0.1191, 1.391), (0.1623, -0.4729, 1.391), (-0.2456, -0.4915, 1.391), (-0.5861, -0.03202, 1.391), (-0.4366, 0.3453, 1.391)], [], [(0, 2, 3, 4, 5, 6, 1), (9, 7, 41, 14, 16), (131, 136, 37, 13, 8), (135, 134, 56, 11, 12, 38), (133, 132, 36, 9, 10, 57), (130, 131, 8, 7, 35), (136, 135, 38, 37), (134, 133, 57, 56), (132, 130, 35, 36), (20, 19, 46, 45), (8, 13, 20, 15, 42), (12, 11, 40, 39), (10, 9, 16, 17), (7, 8, 42, 41), (13, 12, 39, 19, 20), (11, 10, 17, 18, 40), (22, 27, 34, 29), (18, 17, 43, 24, 25), (16, 14, 21, 23, 44), (15, 20, 45, 47), (19, 18, 25, 26, 46), (17, 16, 44, 43), (14, 15, 47, 22, 21), (28, 29, 34, 33, 32, 31, 30), (26, 25, 49, 48), (24, 23, 52, 54, 30, 31), (21, 22, 29, 28, 55, 53), (27, 26, 48, 50, 33, 34), (25, 24, 31, 32, 51, 49), (23, 21, 53, 52), (7, 9, 66, 67), (37, 38, 77, 76), (39, 40, 92, 93), (41, 42, 85, 84), (23, 24, 98, 99), (27, 22, 106, 107), (45, 46, 26, 27), (48, 49, 124, 123), (50, 51, 32, 33), (55, 54, 117, 114), (54, 55, 28, 30), (57, 10, 59, 61), (60, 61, 65, 64), (56, 57, 61, 60), (11, 56, 60, 58), (10, 11, 58, 59), (64, 65, 63, 62), (58, 60, 64, 62), (61, 59, 63, 65), (59, 58, 62, 63), (69, 67, 71, 73), (35, 7, 67, 69), (9, 36, 68, 66), (36, 35, 69, 68), (72, 73, 71, 70), (67, 66, 70, 71), (68, 69, 73, 72), (66, 68, 72, 70), (77, 75, 79, 81), (13, 37, 76, 74), (12, 13, 74, 75), (38, 12, 75, 77), (80, 81, 79, 78), (75, 74, 78, 79), (76, 77, 81, 80), (74, 76, 80, 78), (84, 85, 89, 88), (14, 41, 84, 82), (42, 15, 83, 85), (15, 14, 82, 83), (88, 89, 87, 86), (82, 84, 88, 86), (85, 83, 87, 89), (83, 82, 86, 87), (91, 90, 94, 95), (18, 19, 90, 91), (19, 39, 93, 90), (40, 18, 91, 92), (97, 96, 95, 94), (93, 92, 96, 97), (92, 91, 95, 96), (90, 93, 97, 94), (101, 99, 103, 105), (24, 43, 100, 98), (43, 44, 101, 100), (44, 23, 99, 101), (104, 105, 103, 102), (99, 98, 102, 103), (100, 101, 105, 104), (98, 100, 104, 102), (108, 107, 111, 112), (47, 45, 108, 109), (22, 47, 109, 106), (45, 27, 107, 108), (113, 112, 111, 110), (106, 109, 113, 110), (107, 106, 110, 111), (109, 108, 112, 113), (114, 117, 121, 118), (54, 52, 116, 117), (53, 55, 114, 115), (52, 53, 115, 116), (120, 119, 118, 121), (116, 115, 119, 120), (117, 116, 120, 121), (115, 114, 118, 119), (124, 125, 129, 128), (50, 48, 123, 122), (51, 50, 122, 125), (49, 51, 125, 124), (127, 128, 129, 126), (122, 123, 127, 126), (125, 122, 126, 129), (123, 124, 128, 127), (0, 1, 131, 130), (2, 0, 130, 132), (3, 2, 132, 133), (4, 3, 133, 134), (5, 4, 134, 135), (6, 5, 135, 136), (1, 6, 136, 131)])
_uv = me_cylinder_018.uv_layers.new(name='UVMap')
_uv.uv.foreach_set('vector', [0.1846, 0.8987, 0.1846, 0.8987, 0.1846, 0.8987, 0.1846, 0.8987, 0.1846, 0.8987, 0.1846, 0.8987, 0.1846, 0.8987, 0.1978, 0.8993, 0.1978, 0.8993, 0.1978, 0.8993, 0.1978, 0.8993, 0.1978, 0.8993, 0.1978, 0.8993, 0.1978, 0.8993, 0.1978, 0.8993, 0.1978, 0.8993, 0.1978, 0.8993, 0.1978, 0.8993, 0.1978, 0.8993, 0.1978, 0.8993, 0.1978, 0.8993, 0.1978, 0.8993, 0.1978, 0.8993, 0.1978, 0.8993, 0.1978, 0.8993, 0.1978, 0.8993, 0.1978, 0.8993, 0.1978, 0.8993, 0.1978, 0.8993, 0.1978, 0.8993, 0.1978, 0.8993, 0.1978, 0.8993, 0.1978, 0.8993, 0.1978, 0.8993, 0.1978, 0.8993, 0.1978, 0.8993, 0.1978, 0.8993, 0.1978, 0.8993, 0.1978, 0.8993, 0.1978, 0.8993, 0.1978, 0.8993, 0.1978, 0.8993, 0.1978, 0.8993, 0.1978, 0.8993, 0.1978, 0.8993, 0.1978, 0.8993, 0.1978, 0.8993, 0.1978, 0.8993, 0.1978, 0.8993, 0.1978, 0.8993, 0.1978, 0.8993, 0.1978, 0.8993, 0.1978, 0.8993, 0.1978, 0.8993, 0.1978, 0.8993, 0.1978, 0.8993, 0.1978, 0.8993, 0.1978, 0.8993, 0.1978, 0.8993, 0.1978, 0.8993, 0.1978, 0.8993, 0.1978, 0.8993, 0.1978, 0.8993, 0.1978, 0.8993, 0.1978, 0.8993, 0.1978, 0.8993, 0.1978, 0.8993, 0.1978, 0.8993, 0.1978, 0.8993, 0.1978, 0.8993, 0.1978, 0.8993, 0.1978, 0.8993, 0.1978, 0.8993, 0.1978, 0.8993, 0.1978, 0.8993, 0.1978, 0.8993, 0.1978, 0.8993, 0.1978, 0.8993, 0.1978, 0.8993, 0.1978, 0.8993, 0.1978, 0.8993, 0.1978, 0.8993, 0.1978, 0.8993, 0.1978, 0.8993, 0.1978, 0.8993, 0.1978, 0.8993, 0.1978, 0.8993, 0.1978, 0.8993, 0.1978, 0.8993, 0.1978, 0.8993, 0.1978, 0.8993, 0.1978, 0.8993, 0.1978, 0.8993, 0.1978, 0.8993, 0.1978, 0.8993, 0.1978, 0.8993, 0.1978, 0.8993, 0.1978, 0.8993, 0.1978, 0.8993, 0.1978, 0.8993, 0.1978, 0.8993, 0.1978, 0.8993, 0.1978, 0.8993, 0.1978, 0.8993, 0.1978, 0.8993, 0.1978, 0.8993, 0.1978, 0.8993, 0.1978, 0.8993, 0.1978, 0.8993, 0.1978, 0.8993, 0.1978, 0.8993, 0.1978, 0.8993, 0.1978, 0.8993, 0.1978, 0.8993, 0.1978, 0.8993, 0.1978, 0.8993, 0.1978, 0.8993, 0.1978, 0.8993, 0.1978, 0.8993, 0.1978, 0.8993, 0.1978, 0.8993, 0.1978, 0.8993, 0.1978, 0.8993, 0.1978, 0.8993, 0.1978, 0.8993, 0.1978, 0.8993, 0.1978, 0.8993, 0.1978, 0.8993, 0.1978, 0.8993, 0.1978, 0.8993, 0.1978, 0.8993, 0.1978, 0.8993, 0.1978, 0.8993, 0.1978, 0.8993, 0.1978, 0.8993, 0.1978, 0.8993, 0.1978, 0.8993, 0.1978, 0.8993, 0.1978, 0.8993, 0.1978, 0.8993, 0.1978, 0.8993, 0.1978, 0.8993, 0.1978, 0.8993, 0.1978, 0.8993, 0.1978, 0.8993, 0.1978, 0.8993, 0.1978, 0.8993, 0.1978, 0.8993, 0.1978, 0.8993, 0.1978, 0.8993, 0.1978, 0.8993, 0.1978, 0.8993, 0.1978, 0.8993, 0.1978, 0.8993, 0.1978, 0.8993, 0.1978, 0.8993, 0.1978, 0.8993, 0.1978, 0.8993, 0.1978, 0.8993, 0.1978, 0.8993, 0.1978, 0.8993, 0.1978, 0.8993, 0.1978, 0.8993, 0.1978, 0.8993, 0.1978, 0.8993, 0.1978, 0.8993, 0.1978, 0.8993, 0.1978, 0.8993, 0.1978, 0.8993, 0.1978, 0.8993, 0.1978, 0.8993, 0.1978, 0.8993, 0.1978, 0.8993, 0.1978, 0.8993, 0.1978, 0.8993, 0.1978, 0.8993, 0.1978, 0.8993, 0.1978, 0.8993, 0.1978, 0.8993, 0.1978, 0.8993, 0.1978, 0.8993, 0.1978, 0.8993, 0.1978, 0.8993, 0.1978, 0.8993, 0.1978, 0.8993, 0.1978, 0.8993, 0.1978, 0.8993, 0.1978, 0.8993, 0.1978, 0.8993, 0.1978, 0.8993, 0.1978, 0.8993, 0.1978, 0.8993, 0.1978, 0.8993, 0.1978, 0.8993, 0.1978, 0.8993, 0.1978, 0.8993, 0.1978, 0.8993, 0.1978, 0.8993, 0.1978, 0.8993, 0.1978, 0.8993, 0.1978, 0.8993, 0.1978, 0.8993, 0.1978, 0.8993, 0.1978, 0.8993, 0.1978, 0.8993, 0.1978, 0.8993, 0.1978, 0.8993, 0.1978, 0.8993, 0.1978, 0.8993, 0.1978, 0.8993, 0.1978, 0.8993, 0.1978, 0.8993, 0.1978, 0.8993, 0.1978, 0.8993, 0.1978, 0.8993, 0.1978, 0.8993, 0.1978, 0.8993, 0.1978, 0.8993, 0.1978, 0.8993, 0.1978, 0.8993, 0.1978, 0.8993, 0.1978, 0.8993, 0.1978, 0.8993, 0.1978, 0.8993, 0.1978, 0.8993, 0.1978, 0.8993, 0.1978, 0.8993, 0.1978, 0.8993, 0.1978, 0.8993, 0.1978, 0.8993, 0.1978, 0.8993, 0.1978, 0.8993, 0.1978, 0.8993, 0.1978, 0.8993, 0.1978, 0.8993, 0.1978, 0.8993, 0.1978, 0.8993, 0.1978, 0.8993, 0.1978, 0.8993, 0.1978, 0.8993, 0.1978, 0.8993, 0.1978, 0.8993, 0.1978, 0.8993, 0.1978, 0.8993, 0.1978, 0.8993, 0.1978, 0.8993, 0.1978, 0.8993, 0.1978, 0.8993, 0.1978, 0.8993, 0.1978, 0.8993, 0.1978, 0.8993, 0.1978, 0.8993, 0.1978, 0.8993, 0.1978, 0.8993, 0.1978, 0.8993, 0.1978, 0.8993, 0.1978, 0.8993, 0.1978, 0.8993, 0.1978, 0.8993, 0.1978, 0.8993, 0.1978, 0.8993, 0.1978, 0.8993, 0.1978, 0.8993, 0.1978, 0.8993, 0.1978, 0.8993, 0.1978, 0.8993, 0.1978, 0.8993, 0.1978, 0.8993, 0.1978, 0.8993, 0.1978, 0.8993, 0.1978, 0.8993, 0.1978, 0.8993, 0.1978, 0.8993, 0.1978, 0.8993, 0.1978, 0.8993, 0.1978, 0.8993, 0.1978, 0.8993, 0.1978, 0.8993, 0.1978, 0.8993, 0.1978, 0.8993, 0.1978, 0.8993, 0.1978, 0.8993, 0.1978, 0.8993, 0.1978, 0.8993, 0.1978, 0.8993, 0.1978, 0.8993, 0.1978, 0.8993, 0.1978, 0.8993, 0.1978, 0.8993, 0.1978, 0.8993, 0.1978, 0.8993, 0.1978, 0.8993, 0.1978, 0.8993, 0.1978, 0.8993, 0.1978, 0.8993, 0.1978, 0.8993, 0.1978, 0.8993, 0.1978, 0.8993, 0.1978, 0.8993, 0.1978, 0.8993, 0.1978, 0.8993, 0.1978, 0.8993, 0.1978, 0.8993, 0.1978, 0.8993, 0.1978, 0.8993, 0.1978, 0.8993, 0.1978, 0.8993, 0.1978, 0.8993, 0.1978, 0.8993, 0.1978, 0.8993, 0.1978, 0.8993, 0.1978, 0.8993, 0.1978, 0.8993, 0.1978, 0.8993, 0.1978, 0.8993, 0.1978, 0.8993, 0.1978, 0.8993, 0.1978, 0.8993, 0.1978, 0.8993, 0.1978, 0.8993, 0.1978, 0.8993, 0.1978, 0.8993, 0.1978, 0.8993, 0.1978, 0.8993, 0.1978, 0.8993, 0.1978, 0.8993, 0.1978, 0.8993, 0.1978, 0.8993, 0.1978, 0.8993, 0.1978, 0.8993, 0.1978, 0.8993, 0.1978, 0.8993, 0.1978, 0.8993, 0.1978, 0.8993, 0.1978, 0.8993, 0.1978, 0.8993, 0.1978, 0.8993, 0.1978, 0.8993, 0.1978, 0.8993, 0.1978, 0.8993, 0.1978, 0.8993, 0.1978, 0.8993, 0.1978, 0.8993, 0.1978, 0.8993, 0.1978, 0.8993, 0.1978, 0.8993, 0.1978, 0.8993, 0.1978, 0.8993, 0.1978, 0.8993, 0.1978, 0.8993, 0.1978, 0.8993, 0.1978, 0.8993, 0.1978, 0.8993, 0.1978, 0.8993, 0.1978, 0.8993, 0.1978, 0.8993, 0.1978, 0.8993, 0.1978, 0.8993, 0.1978, 0.8993, 0.1978, 0.8993, 0.1978, 0.8993, 0.1978, 0.8993, 0.1978, 0.8993, 0.1978, 0.8993, 0.1978, 0.8993, 0.1978, 0.8993, 0.1978, 0.8993, 0.1978, 0.8993, 0.1978, 0.8993, 0.1978, 0.8993, 0.1978, 0.8993, 0.1978, 0.8993, 0.1978, 0.8993, 0.1978, 0.8993, 0.1978, 0.8993, 0.1978, 0.8993, 0.1978, 0.8993, 0.1978, 0.8993, 0.1978, 0.8993, 0.1978, 0.8993, 0.1978, 0.8993, 0.1978, 0.8993, 0.1978, 0.8993, 0.1978, 0.8993, 0.1978, 0.8993, 0.1978, 0.8993, 0.1978, 0.8993, 0.1978, 0.8993, 0.1978, 0.8993, 0.1978, 0.8993, 0.1978, 0.8993, 0.1978, 0.8993, 0.1978, 0.8993, 0.1978, 0.8993, 0.1978, 0.8993, 0.1978, 0.8993, 0.1978, 0.8993, 0.1978, 0.8993, 0.1978, 0.8993, 0.1978, 0.8993, 0.1978, 0.8993, 0.1978, 0.8993, 0.1978, 0.8993, 0.1978, 0.8993, 0.1978, 0.8993, 0.1978, 0.8993, 0.1978, 0.8993, 0.1978, 0.8993, 0.1978, 0.8993, 0.1978, 0.8993, 0.1978, 0.8993, 0.1978, 0.8993, 0.1978, 0.8993, 0.1978, 0.8993, 0.1978, 0.8993, 0.1978, 0.8993, 0.1978, 0.8993, 0.1978, 0.8993, 0.1978, 0.8993, 0.1978, 0.8993, 0.1978, 0.8993, 0.1978, 0.8993, 0.1978, 0.8993, 0.1978, 0.8993, 0.1978, 0.8993, 0.1978, 0.8993, 0.1978, 0.8993, 0.1978, 0.8993, 0.1978, 0.8993, 0.1978, 0.8993, 0.1978, 0.8993, 0.1978, 0.8993, 0.1978, 0.8993, 0.1978, 0.8993, 0.1978, 0.8993, 0.1978, 0.8993, 0.1978, 0.8993, 0.1978, 0.8993, 0.1978, 0.8993, 0.1978, 0.8993, 0.1978, 0.8993, 0.1978, 0.8993, 0.1978, 0.8993, 0.1978, 0.8993, 0.1978, 0.8993, 0.1978, 0.8993, 0.1978, 0.8993, 0.1978, 0.8993, 0.1978, 0.8993, 0.1978, 0.8993, 0.1978, 0.8993, 0.1978, 0.8993, 0.1978, 0.8993, 0.1978, 0.8993, 0.1978, 0.8993, 0.1978, 0.8993, 0.1978, 0.8993, 0.1978, 0.8993, 0.1978, 0.8993, 0.1978, 0.8993, 0.1978, 0.8993, 0.1978, 0.8993, 0.1978, 0.8993, 0.1978, 0.8993, 0.1978, 0.8993, 0.1978, 0.8993, 0.1978, 0.8993, 0.1978, 0.8993, 0.1978, 0.8993, 0.1978, 0.8993, 0.1978, 0.8993, 0.1978, 0.8993, 0.1978, 0.8993, 0.1978, 0.8993, 0.1978, 0.8993, 0.1978, 0.8993, 0.1978, 0.8993, 0.1978, 0.8993, 0.1978, 0.8993, 0.1978, 0.8993, 0.1978, 0.8993, 0.1978, 0.8993, 0.1978, 0.8993, 0.1978, 0.8993, 0.1846, 0.8987, 0.1846, 0.8987, 0.1846, 0.8987, 0.1846, 0.8987, 0.1846, 0.8987, 0.1846, 0.8987, 0.1846, 0.8987, 0.1846, 0.8987, 0.1846, 0.8987, 0.1846, 0.8987, 0.1846, 0.8987, 0.1846, 0.8987, 0.1846, 0.8987, 0.1846, 0.8987, 0.1846, 0.8987, 0.1846, 0.8987, 0.1846, 0.8987, 0.1846, 0.8987, 0.1846, 0.8987, 0.1846, 0.8987, 0.1846, 0.8987, 0.1846, 0.8987, 0.1846, 0.8987, 0.1846, 0.8987, 0.1846, 0.8987, 0.1846, 0.8987, 0.1846, 0.8987, 0.1846, 0.8987])
me_cylinder_018.materials.append(mat_material_001)
me_cylinder_018.use_remesh_fix_poles = True
me_cylinder_018.use_remesh_preserve_attributes = False
me_cylinder_018.use_mirror_vertex_groups = False
me_cylinder_018.update()
me_cylinder_001 = bpy.data.meshes.new('Cylinder.001')
me_cylinder_001.from_pydata([(0.7709, 0.2505, 2.115), (3.647e-08, 0.8105, 2.115), (0.4764, -0.6557, 2.115), (-0.4764, -0.6557, 2.115), (-0.7709, 0.2505, 2.115), (0.686, 0.1828, 4.549), (0.1108, 0.6376, 4.549), (0.469, -0.4984, 4.549), (-0.4556, -0.5578, 4.549), (-0.6888, 0.2075, 4.549), (0.7379, 0.2242, 3.06), (0.04461, 0.7409, 3.095), (0.4215, 0.4796, 2.765), (0.7145, 0.2055, 3.733), (0.07069, 0.7002, 3.668), (0.4202, 0.4186, 4.028), (1.266, 0.5534, 4.055), (1.313, 0.7889, 3.726), (1.11, 0.9907, 3.625), (0.839, 0.9827, 3.832), (0.8296, 0.7733, 4.109), (1.052, 0.5391, 4.238), (0.4914, 0.1382, 7.135), (-0.2017, 0.38, 6.988), (0.446, -0.2526, 7.349), (-0.2356, -0.4477, 7.447), (-0.5542, 0.01457, 7.188), (-0.4687, -0.6194, 3.019), (0.4737, -0.5971, 3.023), (0.01628, -0.6249, 2.593), (0.4715, -0.5524, 3.713), (-0.4632, -0.5939, 3.652), (-0.01857, -0.5535, 4.072), (0.2435, -1.539, 4.035), (0.2759, -1.673, 3.69), (0.8242, -1.647, 3.74), (0.582, -1.75, 3.483), (0.7843, -1.492, 4.111), (0.4789, -1.431, 4.282), (-0.619, 0.1553, 5.82), (-0.386, -0.5195, 5.725), (-0.5153, -0.1525, 5.471), (-0.5867, 0.1312, 6.406), (-0.3492, -0.4992, 6.346), (-0.4616, -0.1511, 6.646), (-0.9398, -0.7576, 6.689), (-1.097, -0.8868, 6.323), (-1.28, -0.4384, 6.323), (-1.265, -0.6996, 6.138), (-1.13, -0.3444, 6.677), (-0.9751, -0.4795, 6.84), (0.4408, -0.4283, 5.774), (0.6098, 0.1417, 5.719), (0.5267, -0.1614, 5.47), (0.5727, 0.1216, 6.289), (0.4283, -0.3974, 6.313), (0.4928, -0.1267, 6.458), (1.191, -0.4553, 6.522), (1.365, -0.4291, 6.293), (1.304, -0.7231, 6.268), (1.413, -0.578, 6.165), (1.147, -0.7221, 6.491), (1.121, -0.5874, 6.57), (0.4629, 0.41, 7.526), (-0.2528, 0.5323, 7.344), (0.4612, 0.08323, 7.832), (-0.1947, -0.152, 7.996), (-0.5626, 0.1939, 7.64), (0.1211, 1.064, 8.134), (-0.1791, 1.077, 8.04), (0.1322, 0.9335, 8.315), (-0.1304, 0.808, 8.424), (-0.2949, 0.9279, 8.22)], [], [(0, 2, 3, 4, 1), (6, 9, 39, 42, 26, 23), (3, 2, 28, 29, 27), (0, 1, 11, 12, 10), (4, 3, 27, 31, 8, 9), (2, 0, 10, 13, 5, 7, 30, 28), (1, 4, 9, 6, 14, 11), (11, 14, 20, 19), (13, 15, 14, 6, 5), (12, 11, 19, 18), (14, 15, 21, 20), (10, 12, 18, 17), (13, 10, 17, 16), (15, 13, 16, 21), (23, 26, 67, 64), (8, 7, 51, 55, 24, 25, 43, 40), (5, 6, 23, 22, 54, 52), (9, 8, 40, 41, 39), (7, 5, 52, 53, 51), (30, 32, 38, 37), (31, 32, 30, 7, 8), (27, 29, 36, 34), (32, 31, 33, 38), (28, 30, 37, 35), (29, 28, 35, 36), (31, 27, 34, 33), (43, 44, 50, 45), (42, 44, 43, 25, 26), (42, 39, 47, 49), (39, 41, 48, 47), (44, 42, 49, 50), (41, 40, 46, 48), (40, 43, 45, 46), (56, 55, 61, 62), (55, 56, 54, 22, 24), (55, 51, 59, 61), (53, 52, 58, 60), (52, 54, 57, 58), (54, 56, 62, 57), (51, 53, 60, 59), (64, 67, 72, 69), (25, 24, 65, 66), (22, 23, 64, 63), (26, 25, 66, 67), (24, 22, 63, 65), (66, 65, 70, 71), (63, 64, 69, 68), (67, 66, 71, 72), (65, 63, 68, 70), (57, 62, 61, 59, 60, 58), (16, 17, 18, 19, 20, 21), (33, 34, 36, 35, 37, 38), (45, 50, 49, 47, 48, 46), (68, 69, 72, 71, 70)])
_uv = me_cylinder_001.uv_layers.new(name='UVMap')
_uv.uv.foreach_set('vector', [0.2096, 0.9029, 0.2096, 0.9029, 0.2096, 0.9029, 0.2096, 0.9029, 0.2096, 0.9029, 0.2096, 0.9029, 0.2096, 0.9029, 0.2096, 0.9029, 0.2096, 0.9029, 0.2096, 0.9029, 0.2096, 0.9029, 0.2096, 0.9029, 0.2096, 0.9029, 0.2096, 0.9029, 0.2096, 0.9029, 0.2096, 0.9029, 0.2096, 0.9029, 0.2096, 0.9029, 0.2096, 0.9029, 0.2096, 0.9029, 0.2096, 0.9029, 0.2096, 0.9029, 0.2096, 0.9029, 0.2096, 0.9029, 0.2096, 0.9029, 0.2096, 0.9029, 0.2096, 0.9029, 0.2096, 0.9029, 0.2096, 0.9029, 0.2096, 0.9029, 0.2096, 0.9029, 0.2096, 0.9029, 0.2096, 0.9029, 0.2096, 0.9029, 0.2096, 0.9029, 0.2096, 0.9029, 0.2096, 0.9029, 0.2096, 0.9029, 0.2096, 0.9029, 0.2096, 0.9029, 0.2096, 0.9029, 0.2096, 0.9029, 0.2096, 0.9029, 0.2096, 0.9029, 0.2096, 0.9029, 0.2096, 0.9029, 0.2096, 0.9029, 0.2096, 0.9029, 0.2096, 0.9029, 0.2096, 0.9029, 0.2096, 0.9029, 0.2096, 0.9029, 0.2096, 0.9029, 0.2096, 0.9029, 0.2096, 0.9029, 0.2096, 0.9029, 0.2096, 0.9029, 0.2096, 0.9029, 0.2096, 0.9029, 0.2096, 0.9029, 0.2096, 0.9029, 0.2096, 0.9029, 0.2096, 0.9029, 0.2096, 0.9029, 0.2096, 0.9029, 0.2096, 0.9029, 0.2096, 0.9029, 0.2096, 0.9029, 0.2096, 0.9029, 0.2096, 0.9029, 0.2096, 0.9029, 0.2096, 0.9029, 0.2096, 0.9029, 0.2096, 0.9029, 0.2096, 0.9029, 0.2096, 0.9029, 0.2096, 0.9029, 0.2096, 0.9029, 0.2096, 0.9029, 0.2096, 0.9029, 0.2096, 0.9029, 0.2096, 0.9029, 0.2096, 0.9029, 0.2096, 0.9029, 0.2096, 0.9029, 0.2096, 0.9029, 0.2096, 0.9029, 0.2096, 0.9029, 0.2096, 0.9029, 0.2096, 0.9029, 0.2096, 0.9029, 0.2096, 0.9029, 0.2096, 0.9029, 0.2096, 0.9029, 0.2096, 0.9029, 0.2096, 0.9029, 0.2096, 0.9029, 0.2096, 0.9029, 0.2096, 0.9029, 0.2096, 0.9029, 0.2096, 0.9029, 0.2096, 0.9029, 0.2096, 0.9029, 0.2096, 0.9029, 0.2096, 0.9029, 0.2096, 0.9029, 0.2096, 0.9029, 0.2096, 0.9029, 0.2096, 0.9029, 0.2096, 0.9029, 0.2096, 0.9029, 0.2096, 0.9029, 0.2096, 0.9029, 0.2096, 0.9029, 0.2096, 0.9029, 0.2096, 0.9029, 0.2096, 0.9029, 0.2096, 0.9029, 0.2096, 0.9029, 0.2096, 0.9029, 0.2096, 0.9029, 0.2096, 0.9029, 0.2096, 0.9029, 0.2096, 0.9029, 0.2096, 0.9029, 0.2096, 0.9029, 0.2096, 0.9029, 0.2096, 0.9029, 0.2096, 0.9029, 0.2096, 0.9029, 0.2096, 0.9029, 0.2096, 0.9029, 0.2096, 0.9029, 0.2096, 0.9029, 0.2096, 0.9029, 0.2096, 0.9029, 0.2096, 0.9029, 0.2096, 0.9029, 0.2096, 0.9029, 0.2096, 0.9029, 0.2096, 0.9029, 0.2096, 0.9029, 0.2096, 0.9029, 0.2096, 0.9029, 0.2096, 0.9029, 0.2096, 0.9029, 0.2096, 0.9029, 0.2096, 0.9029, 0.2096, 0.9029, 0.2096, 0.9029, 0.2096, 0.9029, 0.2096, 0.9029, 0.2096, 0.9029, 0.2096, 0.9029, 0.2096, 0.9029, 0.2096, 0.9029, 0.2096, 0.9029, 0.2096, 0.9029, 0.2096, 0.9029, 0.2096, 0.9029, 0.2096, 0.9029, 0.2096, 0.9029, 0.2096, 0.9029, 0.2096, 0.9029, 0.2096, 0.9029, 0.2096, 0.9029, 0.2096, 0.9029, 0.2096, 0.9029, 0.2096, 0.9029, 0.2096, 0.9029, 0.2096, 0.9029, 0.2096, 0.9029, 0.2096, 0.9029, 0.2096, 0.9029, 0.2096, 0.9029, 0.2096, 0.9029, 0.2096, 0.9029, 0.2096, 0.9029, 0.2096, 0.9029, 0.2096, 0.9029, 0.2096, 0.9029, 0.2096, 0.9029, 0.2096, 0.9029, 0.2096, 0.9029, 0.2096, 0.9029, 0.2096, 0.9029, 0.2096, 0.9029, 0.2096, 0.9029, 0.2096, 0.9029, 0.2096, 0.9029, 0.2096, 0.9029, 0.2096, 0.9029, 0.2096, 0.9029, 0.2096, 0.9029, 0.2096, 0.9029, 0.2096, 0.9029, 0.2096, 0.9029, 0.2096, 0.9029, 0.2096, 0.9029, 0.2096, 0.9029, 0.2096, 0.9029, 0.2096, 0.9029, 0.2096, 0.9029, 0.2096, 0.9029, 0.2096, 0.9029, 0.2096, 0.9029, 0.2096, 0.9029, 0.2096, 0.9029, 0.2096, 0.9029, 0.2096, 0.9029, 0.2096, 0.9029, 0.2096, 0.9029, 0.2096, 0.9029, 0.2096, 0.9029, 0.2096, 0.9029, 0.2096, 0.9029, 0.2096, 0.9029, 0.2096, 0.9029, 0.2096, 0.9029, 0.2096, 0.9029, 0.2096, 0.9029, 0.2096, 0.9029, 0.2096, 0.9029, 0.2096, 0.9029, 0.2096, 0.9029, 0.2096, 0.9029, 0.2096, 0.9029, 0.2096, 0.9029, 0.2096, 0.9029, 0.2096, 0.9029, 0.2096, 0.9029, 0.2096, 0.9029, 0.2096, 0.9029, 0.2096, 0.9029, 0.2096, 0.9029, 0.2096, 0.9029, 0.2096, 0.9029, 0.2096, 0.9029, 0.2096, 0.9029, 0.2096, 0.9029, 0.2096, 0.9029, 0.2096, 0.9029, 0.2096, 0.9029, 0.2096, 0.9029, 0.2096, 0.9029, 0.2096, 0.9029, 0.2096, 0.9029, 0.2096, 0.9029, 0.2096, 0.9029, 0.2096, 0.9029])
me_cylinder_001.materials.append(mat_material_001)
me_cylinder_001.use_remesh_fix_poles = True
me_cylinder_001.use_remesh_preserve_attributes = False
me_cylinder_001.use_mirror_vertex_groups = False
me_cylinder_001.update()
me_cylinder_003 = bpy.data.meshes.new('Cylinder.003')
me_cylinder_003.from_pydata([(0.4218, 0.3453, 1.391), (-0.0634, 0.5146, 1.391), (0.5278, -0.1191, 1.391), (0.1623, -0.4729, 1.391), (-0.2456, -0.4915, 1.391), (-0.5861, -0.03202, 1.391), (-0.4366, 0.3453, 1.391), (0.3117, 0.2838, 3.285), (-0.06018, 0.4162, 3.276), (0.4313, -0.1076, 3.293), (0.1525, -0.3692, 3.293), (-0.2192, -0.4028, 3.289), (-0.4938, -0.01402, 3.278), (-0.3409, 0.2785, 3.274), (0.2386, 0.2224, 5.045), (-0.05135, 0.3282, 5.038), (0.3297, -0.08434, 5.053), (0.1101, -0.2872, 5.054), (-0.1972, -0.2913, 5.05), (-0.3931, -0.00547, 5.04), (-0.2932, 0.2575, 5.036), (0.1486, 0.1484, 6.966), (-0.07661, 0.2306, 6.96), (0.2193, -0.08982, 6.972), (0.04875, -0.2473, 6.973), (-0.1899, -0.2506, 6.97), (-0.342, -0.02857, 6.962), (-0.2644, 0.1757, 6.959), (0.004229, 0.1003, 8.411), (-0.09682, 0.1372, 8.408), (0.03599, -0.006598, 8.414), (-0.04056, -0.07729, 8.414), (-0.1477, -0.07874, 8.413), (-0.2159, 0.02089, 8.409), (-0.1811, 0.1125, 8.408), (0.3357, 0.2972, 2.871), (0.4519, -0.1101, 2.886), (-0.36, 0.2918, 2.898), (-0.5129, -0.01775, 2.887), (-0.4137, -0.007219, 4.68), (-0.2021, -0.3163, 4.656), (0.2542, 0.2355, 4.669), (-0.05329, 0.3475, 4.651), (0.06367, -0.257, 6.506), (0.2449, -0.08855, 6.527), (-0.2727, 0.1992, 6.408), (-0.3569, -0.02185, 6.403), (-0.06949, 0.2581, 6.418), (-0.2808, -0.00456, 7.829), (-0.1691, -0.1662, 7.844), (-0.26, 0.003602, 8.123), (-0.1615, -0.1352, 8.165), (0.1532, -0.0598, 7.614), (0.0963, 0.131, 7.611), (0.1207, -0.04506, 7.929), (0.0724, 0.123, 7.907), (-0.2261, -0.4259, 2.795), (0.1551, -0.3965, 2.792)], [], [(0, 2, 3, 4, 5, 6, 1), (9, 7, 41, 14, 16), (1, 6, 37, 13, 8), (5, 4, 56, 11, 12, 38), (3, 2, 36, 9, 10, 57), (0, 1, 8, 7, 35), (6, 5, 38, 37), (4, 3, 57, 56), (2, 0, 35, 36), (20, 19, 46, 45), (8, 13, 20, 15, 42), (12, 11, 40, 39), (10, 9, 16, 17), (7, 8, 42, 41), (13, 12, 39, 19, 20), (11, 10, 17, 18, 40), (22, 27, 34, 29), (18, 17, 43, 24, 25), (16, 14, 21, 23, 44), (15, 20, 45, 47), (19, 18, 25, 26, 46), (17, 16, 44, 43), (14, 15, 47, 22, 21), (28, 29, 34, 33, 32, 31, 30), (26, 25, 49, 48), (24, 23, 52, 54, 30, 31), (21, 22, 29, 28, 55, 53), (27, 26, 48, 50, 33, 34), (25, 24, 31, 32, 51, 49), (23, 21, 53, 52), (45, 46, 26, 27), (50, 51, 32, 33), (54, 55, 28, 30), (7, 9, 36, 35), (10, 11, 56, 57), (15, 14, 41, 42), (22, 47, 45, 27), (18, 19, 39, 40), (24, 43, 44, 23), (50, 48, 49, 51), (12, 13, 37, 38), (55, 54, 52, 53)])
_uv = me_cylinder_003.uv_layers.new(name='UVMap')
_uv.uv.foreach_set('vector', [0.1978, 0.8993, 0.1978, 0.8993, 0.1978, 0.8993, 0.1978, 0.8993, 0.1978, 0.8993, 0.1978, 0.8993, 0.1978, 0.8993, 0.1978, 0.8993, 0.1978, 0.8993, 0.1978, 0.8993, 0.1978, 0.8993, 0.1978, 0.8993, 0.1978, 0.8993, 0.1978, 0.8993, 0.1978, 0.8993, 0.1978, 0.8993, 0.1978, 0.8993, 0.1978, 0.8993, 0.1978, 0.8993, 0.1978, 0.8993, 0.1978, 0.8993, 0.1978, 0.8993, 0.1978, 0.8993, 0.1978, 0.8993, 0.1978, 0.8993, 0.1978, 0.8993, 0.1978, 0.8993, 0.1978, 0.8993, 0.1978, 0.8993, 0.1978, 0.8993, 0.1978, 0.8993, 0.1978, 0.8993, 0.1978, 0.8993, 0.1978, 0.8993, 0.1978, 0.8993, 0.1978, 0.8993, 0.1978, 0.8993, 0.1978, 0.8993, 0.1978, 0.8993, 0.1978, 0.8993, 0.1978, 0.8993, 0.1978, 0.8993, 0.1978, 0.8993, 0.1978, 0.8993, 0.1978, 0.8993, 0.1978, 0.8993, 0.1978, 0.8993, 0.1978, 0.8993, 0.1978, 0.8993, 0.1978, 0.8993, 0.1978, 0.8993, 0.1978, 0.8993, 0.1978, 0.8993, 0.1978, 0.8993, 0.1978, 0.8993, 0.1978, 0.8993, 0.1978, 0.8993, 0.1978, 0.8993, 0.1978, 0.8993, 0.1978, 0.8993, 0.1978, 0.8993, 0.1978, 0.8993, 0.1978, 0.8993, 0.1978, 0.8993, 0.1978, 0.8993, 0.1978, 0.8993, 0.1978, 0.8993, 0.1978, 0.8993, 0.1978, 0.8993, 0.1978, 0.8993, 0.1978, 0.8993, 0.1978, 0.8993, 0.1978, 0.8993, 0.1978, 0.8993, 0.1978, 0.8993, 0.1978, 0.8993, 0.1978, 0.8993, 0.1978, 0.8993, 0.1978, 0.8993, 0.1978, 0.8993, 0.1978, 0.8993, 0.1978, 0.8993, 0.1978, 0.8993, 0.1978, 0.8993, 0.1978, 0.8993, 0.1978, 0.8993, 0.1978, 0.8993, 0.1978, 0.8993, 0.1978, 0.8993, 0.1978, 0.8993, 0.1978, 0.8993, 0.1978, 0.8993, 0.1978, 0.8993, 0.1978, 0.8993, 0.1978, 0.8993, 0.1978, 0.8993, 0.1978, 0.8993, 0.1978, 0.8993, 0.1978, 0.8993, 0.1978, 0.8993, 0.1978, 0.8993, 0.1978, 0.8993, 0.1978, 0.8993, 0.1978, 0.8993, 0.1978, 0.8993, 0.1978, 0.8993, 0.1978, 0.8993, 0.1978, 0.8993, 0.1978, 0.8993, 0.1978, 0.8993, 0.1978, 0.8993, 0.1978, 0.8993, 0.1978, 0.8993, 0.1978, 0.8993, 0.1978, 0.8993, 0.1978, 0.8993, 0.1978, 0.8993, 0.1978, 0.8993, 0.1978, 0.8993, 0.1978, 0.8993, 0.1978, 0.8993, 0.1978, 0.8993, 0.1978, 0.8993, 0.1978, 0.8993, 0.1978, 0.8993, 0.1978, 0.8993, 0.1978, 0.8993, 0.1978, 0.8993, 0.1978, 0.8993, 0.1978, 0.8993, 0.1978, 0.8993, 0.1978, 0.8993, 0.1978, 0.8993, 0.1978, 0.8993, 0.1978, 0.8993, 0.1978, 0.8993, 0.1978, 0.8993, 0.1978, 0.8993, 0.1978, 0.8993, 0.1978, 0.8993, 0.1978, 0.8993, 0.1978, 0.8993, 0.1978, 0.8993, 0.1978, 0.8993, 0.1978, 0.8993, 0.1978, 0.8993, 0.1978, 0.8993, 0.1978, 0.8993, 0.1978, 0.8993, 0.1978, 0.8993, 0.1978, 0.8993, 0.1978, 0.8993, 0.1978, 0.8993, 0.1978, 0.8993, 0.1978, 0.8993, 0.1978, 0.8993, 0.1978, 0.8993, 0.1978, 0.8993, 0.1978, 0.8993, 0.1978, 0.8993, 0.1978, 0.8993, 0.1978, 0.8993, 0.1978, 0.8993, 0.1978, 0.8993, 0.1978, 0.8993, 0.1978, 0.8993, 0.1978, 0.8993, 0.1978, 0.8993, 0.1978, 0.8993, 0.1978, 0.8993, 0.1978, 0.8993, 0.1978, 0.8993, 0.1978, 0.8993, 0.1978, 0.8993, 0.1978, 0.8993, 0.1978, 0.8993, 0.1978, 0.8993, 0.1978, 0.8993, 0.1978, 0.8993, 0.1978, 0.8993, 0.1978, 0.8993, 0.1978, 0.8993, 0.1978, 0.8993, 0.1978, 0.8993, 0.1978, 0.8993, 0.1978, 0.8993, 0.1978, 0.8993, 0.1978, 0.8993, 0.1978, 0.8993, 0.1978, 0.8993, 0.1978, 0.8993, 0.1978, 0.8993, 0.1978, 0.8993, 0.1978, 0.8993, 0.1978, 0.8993, 0.1978, 0.8993])
me_cylinder_003.materials.append(mat_material_001)
me_cylinder_003.use_remesh_fix_poles = True
me_cylinder_003.use_remesh_preserve_attributes = False
me_cylinder_003.use_mirror_vertex_groups = False
me_cylinder_003.update()
me_cylinder_004 = bpy.data.meshes.new('Cylinder.004')
me_cylinder_004.from_pydata([(0.7274, 0.502, 1.969), (-0.1392, 0.9468, 1.99), (0.7873, -0.4982, 1.961), (0.1939, -0.9087, 1.97), (-0.8248, -0.4363, 1.995), (-0.862, 0.3005, 2.001), (0.6327, 0.4096, 3.818), (0.008543, 0.7706, 3.697), (0.662, -0.4982, 3.928), (0.2121, -0.7351, 3.919), (-0.7015, -0.3227, 3.781), (-0.7507, 0.2872, 3.701), (0.2744, 0.5532, 6.252), (-0.155, 0.8774, 6.218), (0.2259, -0.1181, 6.21), (-0.122, -0.2535, 6.176), (-0.7597, 0.1318, 6.139), (-0.7488, 0.5861, 6.164), (-0.01604, 0.4089, 8.469), (-0.3635, 0.667, 8.423), (-0.04704, -0.1331, 8.428), (-0.3247, -0.2452, 8.384), (-0.8405, 0.06038, 8.328), (-0.8369, 0.4269, 8.351), (-0.4347, 0.2275, 10.37), (-0.653, 0.3896, 10.34), (-0.4542, -0.113, 10.34), (-0.6286, -0.1834, 10.31), (-0.9526, 0.008568, 10.28), (-0.9503, 0.2388, 10.29), (-0.4828, 0.07793, 11.81), (-0.6002, 0.1851, 11.84), (-0.5176, -0.1199, 11.8), (-0.6237, -0.1513, 11.82), (-0.7995, -0.02085, 11.86), (-0.7825, 0.1136, 11.86), (-0.3335, 0.05017, 12.34), (-0.4444, 0.1514, 12.37), (-0.3663, -0.1367, 12.33), (-0.4665, -0.1663, 12.35), (-0.6326, -0.04313, 12.39), (-0.6166, 0.08385, 12.39), (-0.7495, 0.4685, 5.195), (-0.7382, -0.03631, 5.267), (0.4896, -0.3479, 4.83), (0.08414, -0.5507, 4.783), (0.3538, -0.2296, 5.541), (-0.0145, -0.4085, 5.449), (-0.2395, 0.7922, 7.111), (0.153, 0.4929, 7.178), (-0.5397, -0.2015, 9.749), (-0.9185, 0.02431, 9.686), (-0.6136, 0.2371, 11.45), (-0.4714, 0.1134, 11.47), (-0.1817, -0.1265, 9.061), (-0.1406, 0.3549, 9.033)], [], [(2, 0, 6, 8), (6, 7, 13, 12), (5, 4, 10, 11), (3, 2, 8, 9), (0, 1, 7, 6), (1, 5, 11, 7), (4, 3, 9, 10), (17, 16, 22, 23), (7, 11, 42, 17, 13), (10, 9, 45, 47, 15, 16, 43), (8, 6, 12, 14, 46, 44), (11, 10, 43, 42), (9, 8, 44, 45), (19, 23, 29, 25), (15, 14, 20, 21), (13, 17, 23, 19, 48), (16, 15, 21, 22), (14, 12, 49, 18, 20), (29, 28, 34, 35), (22, 21, 50, 51), (23, 22, 51, 28, 29), (21, 20, 54, 26, 27, 50), (18, 19, 25, 24, 55), (31, 35, 41, 37), (27, 26, 32, 33), (24, 25, 52, 53), (25, 29, 35, 31, 52), (28, 27, 33, 34), (26, 24, 53, 30, 32), (34, 33, 39, 40), (32, 30, 36, 38), (35, 34, 40, 41), (33, 32, 38, 39), (30, 31, 37, 36), (36, 37, 41, 40, 39, 38), (47, 46, 14, 15), (49, 48, 19, 18), (54, 55, 24, 26), (0, 2, 3, 4, 5, 1), (46, 47, 45, 44), (13, 48, 49, 12), (18, 55, 54, 20), (31, 30, 53, 52), (17, 42, 43, 16), (28, 51, 50, 27)])
_uv = me_cylinder_004.uv_layers.new(name='UVMap')
_uv.uv.foreach_set('vector', [0.2032, 0.9002, 0.2032, 0.9002, 0.2032, 0.9002, 0.2032, 0.9002, 0.2032, 0.9002, 0.2032, 0.9002, 0.2032, 0.9002, 0.2032, 0.9002, 0.2032, 0.9002, 0.2032, 0.9002, 0.2032, 0.9002, 0.2032, 0.9002, 0.2032, 0.9002, 0.2032, 0.9002, 0.2032, 0.9002, 0.2032, 0.9002, 0.2032, 0.9002, 0.2032, 0.9002, 0.2032, 0.9002, 0.2032, 0.9002, 0.2032, 0.9002, 0.2032, 0.9002, 0.2032, 0.9002, 0.2032, 0.9002, 0.2032, 0.9002, 0.2032, 0.9002, 0.2032, 0.9002, 0.2032, 0.9002, 0.2032, 0.9002, 0.2032, 0.9002, 0.2032, 0.9002, 0.2032, 0.9002, 0.2032, 0.9002, 0.2032, 0.9002, 0.2032, 0.9002, 0.2032, 0.9002, 0.2032, 0.9002, 0.2032, 0.9002, 0.2032, 0.9002, 0.2032, 0.9002, 0.2032, 0.9002, 0.2032, 0.9002, 0.2032, 0.9002, 0.2032, 0.9002, 0.2032, 0.9002, 0.2032, 0.9002, 0.2032, 0.9002, 0.2032, 0.9002, 0.2032, 0.9002, 0.2032, 0.9002, 0.2032, 0.9002, 0.2032, 0.9002, 0.2032, 0.9002, 0.2032, 0.9002, 0.2032, 0.9002, 0.2032, 0.9002, 0.2032, 0.9002, 0.2032, 0.9002, 0.2032, 0.9002, 0.2032, 0.9002, 0.2032, 0.9002, 0.2032, 0.9002, 0.2032, 0.9002, 0.2032, 0.9002, 0.2032, 0.9002, 0.2032, 0.9002, 0.2032, 0.9002, 0.2032, 0.9002, 0.2032, 0.9002, 0.2032, 0.9002, 0.2032, 0.9002, 0.2032, 0.9002, 0.2032, 0.9002, 0.2032, 0.9002, 0.2032, 0.9002, 0.2032, 0.9002, 0.2032, 0.9002, 0.2032, 0.9002, 0.2032, 0.9002, 0.2032, 0.9002, 0.2032, 0.9002, 0.2032, 0.9002, 0.2032, 0.9002, 0.2032, 0.9002, 0.2032, 0.9002, 0.2032, 0.9002, 0.2032, 0.9002, 0.2032, 0.9002, 0.2032, 0.9002, 0.2032, 0.9002, 0.2032, 0.9002, 0.2032, 0.9002, 0.2032, 0.9002, 0.2032, 0.9002, 0.2032, 0.9002, 0.2032, 0.9002, 0.2032, 0.9002, 0.2032, 0.9002, 0.2032, 0.9002, 0.2032, 0.9002, 0.2032, 0.9002, 0.2032, 0.9002, 0.2032, 0.9002, 0.2032, 0.9002, 0.2032, 0.9002, 0.2032, 0.9002, 0.2032, 0.9002, 0.2032, 0.9002, 0.2032, 0.9002, 0.2032, 0.9002, 0.2032, 0.9002, 0.2032, 0.9002, 0.2032, 0.9002, 0.2032, 0.9002, 0.2032, 0.9002, 0.2032, 0.9002, 0.2032, 0.9002, 0.2032, 0.9002, 0.2032, 0.9002, 0.2032, 0.9002, 0.2032, 0.9002, 0.2032, 0.9002, 0.2032, 0.9002, 0.2032, 0.9002, 0.2032, 0.9002, 0.2032, 0.9002, 0.2032, 0.9002, 0.2032, 0.9002, 0.2032, 0.9002, 0.2032, 0.9002, 0.2032, 0.9002, 0.2032, 0.9002, 0.2032, 0.9002, 0.2032, 0.9002, 0.2032, 0.9002, 0.2032, 0.9002, 0.2032, 0.9002, 0.2032, 0.9002, 0.2032, 0.9002, 0.2032, 0.9002, 0.2032, 0.9002, 0.2032, 0.9002, 0.2032, 0.9002, 0.2032, 0.9002, 0.2032, 0.9002, 0.2032, 0.9002, 0.2032, 0.9002, 0.2032, 0.9002, 0.2032, 0.9002, 0.2032, 0.9002, 0.2032, 0.9002, 0.2032, 0.9002, 0.2032, 0.9002, 0.2032, 0.9002, 0.2032, 0.9002, 0.2032, 0.9002, 0.2032, 0.9002, 0.2032, 0.9002, 0.2032, 0.9002, 0.2032, 0.9002, 0.2032, 0.9002, 0.2032, 0.9002, 0.2032, 0.9002, 0.2032, 0.9002, 0.2032, 0.9002, 0.2032, 0.9002, 0.2032, 0.9002, 0.2032, 0.9002, 0.2032, 0.9002, 0.2032, 0.9002, 0.2032, 0.9002, 0.2032, 0.9002, 0.2032, 0.9002, 0.2032, 0.9002, 0.2032, 0.9002, 0.2032, 0.9002, 0.2032, 0.9002, 0.2032, 0.9002, 0.2032, 0.9002, 0.2032, 0.9002, 0.2032, 0.9002, 0.2032, 0.9002, 0.2032, 0.9002, 0.2032, 0.9002, 0.2032, 0.9002, 0.2032, 0.9002, 0.2032, 0.9002, 0.2032, 0.9002, 0.2032, 0.9002, 0.2032, 0.9002, 0.2032, 0.9002, 0.2032, 0.9002, 0.2032, 0.9002, 0.2032, 0.9002, 0.2032, 0.9002, 0.2032, 0.9002, 0.2032, 0.9002, 0.2032, 0.9002])
me_cylinder_004.materials.append(mat_material_001)
me_cylinder_004.use_remesh_fix_poles = True
me_cylinder_004.use_remesh_preserve_attributes = False
me_cylinder_004.use_mirror_vertex_groups = False
me_cylinder_004.update()

# ---- objects
ob_tree_1 = bpy.data.objects.new('Tree 1', me_cylinder_002)
ob_tree_1_base = bpy.data.objects.new('Tree 1 base', me_cylinder_014)
ob_tree_2_base = bpy.data.objects.new('Tree 2 base', me_cylinder_015)
ob_tree_2 = bpy.data.objects.new('Tree 2', me_cylinder_016)
ob_tree_3_base = bpy.data.objects.new('Tree 3 base', me_cylinder_017)
ob_tree_3 = bpy.data.objects.new('Tree 3', me_cylinder_018)
ob_tree_2_collider = bpy.data.objects.new('Tree 2 Collider', me_cylinder_001)
ob_tree_3_collider = bpy.data.objects.new('Tree 3 Collider', me_cylinder_003)
ob_tree_1_collider = bpy.data.objects.new('Tree 1 Collider', me_cylinder_004)

# ---- transforms, parenting, visibility, modifiers, constraints
ob_tree_1.location = (0.0, 0.0, 0.0)
ob_tree_1.lineart.crease_threshold = 0.0
ob_tree_1_base.location = (0.0, 0.0, 0.0)
ob_tree_1_base.lineart.crease_threshold = 0.0
ob_tree_2_base.location = (0.0, 9.121, 0.0)
ob_tree_2_base.lineart.crease_threshold = 0.0
ob_tree_2.location = (0.0, 9.121, 0.0)
ob_tree_2.lineart.crease_threshold = 0.0
ob_tree_3_base.location = (0.0, 15.85, 0.0)
ob_tree_3_base.lineart.crease_threshold = 0.0
ob_tree_3.location = (0.0, 15.85, 0.0)
ob_tree_3.lineart.crease_threshold = 0.0
ob_tree_2_collider.location = (0.0, 9.121, 0.0)
ob_tree_2_collider.lineart.crease_threshold = 0.0
ob_tree_3_collider.location = (0.0, 15.85, 0.0)
ob_tree_3_collider.lineart.crease_threshold = 0.0
ob_tree_1_collider.location = (0.0, 0.0, 0.0)
ob_tree_1_collider.lineart.crease_threshold = 0.0

# ---- collection membership
col_collection.objects.link(ob_tree_1)
col_collection.objects.link(ob_tree_1_base)
col_collection.objects.link(ob_tree_2_base)
col_collection.objects.link(ob_tree_2)
col_collection.objects.link(ob_tree_3_base)
col_collection.objects.link(ob_tree_3)
col_collection.objects.link(ob_tree_2_collider)
col_collection.objects.link(ob_tree_3_collider)
col_collection.objects.link(ob_tree_1_collider)

# ---- scene / render settings (as saved in the file)
scene.frame_start = 1; scene.frame_end = 250; scene.frame_set(0)
scene.render.engine = 'BLENDER_EEVEE_NEXT'
scene.cycles.use_denoising = False
scene.cycles.samples = 128
scene.cycles.sampling_pattern = 'TABULATED_SOBOL'
scene.cycles.use_adaptive_sampling = False
scene.cycles.use_light_tree = False
scene.view_settings.view_transform = 'Filmic'
bpy.context.view_layer.update()

# ---- added for rendering (the .blend has no active camera and no usable light): camera, sun
cam_auto = bpy.data.cameras.new('AutoCamera')
cam_auto.lens = 50.0
cam_auto.sensor_width = 36.0
cam_auto.clip_end = 1000.0
ob_auto_camera = bpy.data.objects.new('AutoCamera', cam_auto)
scene.collection.objects.link(ob_auto_camera)
ob_auto_camera.location = (22.7335, -20.0644, 25.5086)
ob_auto_camera.rotation_euler = (1.09748, -7.21219e-08, 0.694738)
scene.camera = ob_auto_camera
light_auto_sun = bpy.data.lights.new('AutoSun', 'SUN')
light_auto_sun.energy = 3.0
light_auto_sun.angle = 0.0523599
ob_auto_sun = bpy.data.objects.new('AutoSun', light_auto_sun)
scene.collection.objects.link(ob_auto_sun)
ob_auto_sun.rotation_euler = (0.872665, 0.174533, 0.523599)
bpy.context.view_layer.update()
